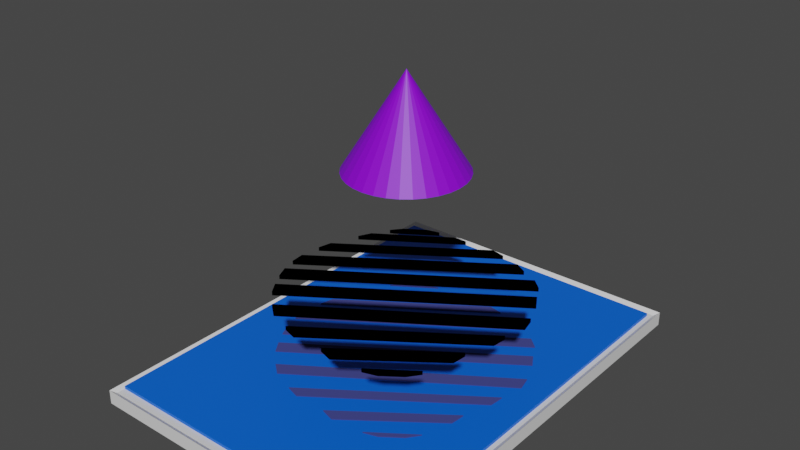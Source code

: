 # Source: untitled_3.blend  (saved by Blender 2.93.21; exported with 4.5.12 LTS)
import bpy
from mathutils import Matrix  # noqa: F401  (used for matrix-valued properties, if any)

bpy.ops.wm.read_factory_settings(use_empty=True)
scene = bpy.context.scene
scene.name = 'Scene'

# ---- collections
col_collection = bpy.data.collections.new('Collection'); scene.collection.children.link(col_collection)
col_collection_2 = bpy.data.collections.new('Collection 2'); scene.collection.children.link(col_collection_2)
col_collection_3 = bpy.data.collections.new('Collection 3'); scene.collection.children.link(col_collection_3)
col_collection_4 = bpy.data.collections.new('Collection 4'); scene.collection.children.link(col_collection_4)

# ---- materials (node trees are filled in below, after node groups)
mat_material = bpy.data.materials.new('Material')
mat_material.alpha_threshold = 0.0
mat_material.use_transparent_shadow = False
mat_material.line_color = (0.0, 0.0, 0.0, 1.0)
mat_material_003 = bpy.data.materials.new('Material.003')
mat_material_003.use_transparent_shadow = False
mat_material_002 = bpy.data.materials.new('Material.002')
mat_material_002.use_transparent_shadow = False
mat_material_001 = bpy.data.materials.new('Material.001')
mat_material_001.use_transparent_shadow = False
mat_material_004 = bpy.data.materials.new('Material.004')
mat_material_004.use_transparent_shadow = False
mat_material_005 = bpy.data.materials.new('Material.005')
mat_material_005.use_transparent_shadow = False

# ---- material node trees
mat_material.use_nodes = True; mat_material.node_tree.nodes.clear()
_N = mat_material.node_tree.nodes; _L = mat_material.node_tree.links
n0 = _N.new('ShaderNodeOutputMaterial'); n0.name = 'Material Output'; n0.location = (300, 300)
n1 = _N.new('ShaderNodeBsdfPrincipled'); n1.name = 'Principled BSDF'; n1.location = (10, 300)
n1.distribution = 'GGX'
n1.subsurface_method = 'BURLEY'
n1.inputs[2].default_value = 0.4
n1.inputs[3].default_value = 1.45
n1.inputs[27].default_value = (0.0, 0.0, 0.0, 1.0)
n1.inputs[28].default_value = 1.0
_L.new(n1.outputs[0], n0.inputs[0])
n0.is_active_output = True
mat_material_003.use_nodes = True; mat_material_003.node_tree.nodes.clear()
_N = mat_material_003.node_tree.nodes; _L = mat_material_003.node_tree.links
n0 = _N.new('ShaderNodeBsdfPrincipled'); n0.name = 'Principled BSDF'; n0.location = (10, 300)
n0.distribution = 'GGX'
n0.subsurface_method = 'BURLEY'
n0.inputs[0].default_value = (0.0, 0.125, 0.8, 1.0)
n0.inputs[3].default_value = 1.45
n0.inputs[27].default_value = (0.0, 0.0, 0.0, 1.0)
n0.inputs[28].default_value = 1.0
n1 = _N.new('ShaderNodeOutputMaterial'); n1.name = 'Material Output'; n1.location = (300, 300)
_L.new(n0.outputs[0], n1.inputs[0])
n1.is_active_output = True
mat_material_002.use_nodes = True; mat_material_002.node_tree.nodes.clear()
_N = mat_material_002.node_tree.nodes; _L = mat_material_002.node_tree.links
n0 = _N.new('ShaderNodeOutputMaterial'); n0.name = 'Material Output'; n0.location = (300, 300)
n1 = _N.new('ShaderNodeBsdfDiffuse'); n1.name = 'Diffuse BSDF'; n1.location = (10, 300)
n1.inputs[0].default_value = (0.0, 0.0, 0.0, 1.0)
n1.inputs[1].default_value = 0.5
_L.new(n1.outputs[0], n0.inputs[0])
n0.is_active_output = True
mat_material_001.use_nodes = True; mat_material_001.node_tree.nodes.clear()
_N = mat_material_001.node_tree.nodes; _L = mat_material_001.node_tree.links
n0 = _N.new('ShaderNodeOutputMaterial'); n0.name = 'Material Output'; n0.location = (300, 300)
n1 = _N.new('ShaderNodeBsdfDiffuse'); n1.name = 'Diffuse BSDF'; n1.location = (10, 300)
n1.inputs[0].default_value = (0.04383, 0.0499, 0.1931, 1.0)
n1.inputs[1].default_value = 0.5
_L.new(n1.outputs[0], n0.inputs[0])
n0.is_active_output = True
mat_material_004.use_nodes = True; mat_material_004.node_tree.nodes.clear()
_N = mat_material_004.node_tree.nodes; _L = mat_material_004.node_tree.links
n0 = _N.new('ShaderNodeBsdfPrincipled'); n0.name = 'Principled BSDF'; n0.location = (10, 300)
n0.distribution = 'GGX'
n0.subsurface_method = 'BURLEY'
n0.inputs[0].default_value = (0.2596, 0.0, 0.8, 1.0)
n0.inputs[3].default_value = 1.45
n0.inputs[27].default_value = (0.0, 0.0, 0.0, 1.0)
n0.inputs[28].default_value = 1.0
n1 = _N.new('ShaderNodeOutputMaterial'); n1.name = 'Material Output'; n1.location = (300, 300)
_L.new(n0.outputs[0], n1.inputs[0])
n1.is_active_output = True
mat_material_005.use_nodes = True; mat_material_005.node_tree.nodes.clear()
_N = mat_material_005.node_tree.nodes; _L = mat_material_005.node_tree.links
n0 = _N.new('ShaderNodeBsdfPrincipled'); n0.name = 'Principled BSDF'; n0.location = (10, 300)
n0.distribution = 'GGX'
n0.subsurface_method = 'BURLEY'
n0.inputs[0].default_value = (0.6647, 0.2784, 0.8, 1.0)
n0.inputs[3].default_value = 1.45
n0.inputs[27].default_value = (0.0, 0.0, 0.0, 1.0)
n0.inputs[28].default_value = 1.0
n1 = _N.new('ShaderNodeOutputMaterial'); n1.name = 'Material Output'; n1.location = (300, 300)
_L.new(n0.outputs[0], n1.inputs[0])
n1.is_active_output = True

# ---- world
world_world = bpy.data.worlds.new('World'); scene.world = world_world
world_world.use_nodes = True; world_world.node_tree.nodes.clear()
_N = world_world.node_tree.nodes; _L = world_world.node_tree.links
n0 = _N.new('ShaderNodeOutputWorld'); n0.name = 'World Output'; n0.location = (300, 300)
n1 = _N.new('ShaderNodeBackground'); n1.name = 'Background'; n1.location = (10, 300)
n1.inputs[0].default_value = (0.05088, 0.05088, 0.05088, 1.0)
_L.new(n1.outputs[0], n0.inputs[0])
n0.is_active_output = True
world_world.color = (0.05088, 0.05088, 0.05088)
world_world.use_sun_shadow = False
world_world.sun_shadow_jitter_overblur = 0.0

# ---- meshes
me_cube_001 = bpy.data.meshes.new('Cube.001')
me_cube_001.from_pydata([(-0.9064, -1.251, 0.02573), (-0.8802, -1.225, 0.08941), (-0.9064, 1.251, 0.02573), (-0.8802, 1.225, 0.08941), (0.9064, -1.251, 0.02573), (0.8802, -1.225, 0.08941), (0.9064, 1.251, 0.02573), (0.8802, 1.225, 0.08941), (-0.9064, -1.251, 0.1069), (-0.9064, 1.251, 0.1069), (0.9064, 1.251, 0.1069), (0.9064, -1.251, 0.1069)], [], [(0, 8, 9, 2), (2, 9, 10, 6), (6, 10, 11, 4), (4, 11, 8, 0), (2, 6, 4, 0), (7, 3, 1, 5), (1, 3, 9, 8), (3, 7, 10, 9), (7, 5, 11, 10), (5, 1, 8, 11)])
_uv = me_cube_001.uv_layers.new(name='UVMap')
_uv.uv.foreach_set('vector', [0.375, 0.0, 0.625, 0.0, 0.625, 0.25, 0.375, 0.25, 0.375, 0.25, 0.625, 0.25, 0.625, 0.5, 0.375, 0.5, 0.375, 0.5, 0.625, 0.5, 0.625, 0.75, 0.375, 0.75, 0.375, 0.75, 0.625, 0.75, 0.625, 1.0, 0.375, 1.0, 0.125, 0.5, 0.375, 0.5, 0.375, 0.75, 0.125, 0.75, 0.6286, 0.5026, 0.8714, 0.5026, 0.8714, 0.7474, 0.6286, 0.7474, 0.8714, 0.7474, 0.8714, 0.5026, 0.875, 0.5, 0.875, 0.75, 0.8714, 0.5026, 0.6286, 0.5026, 0.625, 0.5, 0.875, 0.5, 0.6286, 0.5026, 0.6286, 0.7474, 0.625, 0.75, 0.625, 0.5, 0.6286, 0.7474, 0.8714, 0.7474, 0.875, 0.75, 0.625, 0.75])
me_cube_001.materials.append(mat_material)
me_cube_001.use_remesh_fix_poles = True
me_cube_001.use_remesh_preserve_attributes = False
me_cube_001.update()
me_cube = bpy.data.meshes.new('Cube')
me_cube.from_pydata([(-0.8085, -0.3423, -0.008616), (-0.8085, -0.3423, 0.008616), (-0.8085, 2.033, -0.008616), (-0.8085, 2.033, 0.008616), (0.9227, -0.3423, -0.008616), (0.9227, -0.3423, 0.008616), (0.9227, 2.033, -0.008616), (0.9227, 2.033, 0.008616)], [], [(0, 1, 3, 2), (2, 3, 7, 6), (6, 7, 5, 4), (4, 5, 1, 0), (2, 6, 4, 0), (7, 3, 1, 5)])
_uv = me_cube.uv_layers.new(name='UVMap')
_uv.uv.foreach_set('vector', [0.375, 0.0, 0.625, 0.0, 0.625, 0.25, 0.375, 0.25, 0.375, 0.25, 0.625, 0.25, 0.625, 0.5, 0.375, 0.5, 0.375, 0.5, 0.625, 0.5, 0.625, 0.75, 0.375, 0.75, 0.375, 0.75, 0.625, 0.75, 0.625, 1.0, 0.375, 1.0, 0.125, 0.5, 0.375, 0.5, 0.375, 0.75, 0.125, 0.75, 0.625, 0.5, 0.875, 0.5, 0.875, 0.75, 0.625, 0.75])
me_cube.materials.append(mat_material_003)
me_cube.use_remesh_fix_poles = True
me_cube.use_remesh_preserve_attributes = False
me_cube.update()
me_cube_002 = bpy.data.meshes.new('Cube.002')
me_cube_002.from_pydata([(-0.6216, -0.4859, -0.01149), (-0.6216, -0.4859, 0.01149), (-0.6554, -0.4104, -0.01149), (-0.6554, -0.4104, 0.01149), (0.5347, 0.3021, -0.01149), (0.5347, 0.3021, 0.01149), (0.473, 0.3572, -0.01149), (0.473, 0.3572, 0.01149)], [], [(0, 1, 3, 2), (2, 3, 7, 6), (6, 7, 5, 4), (4, 5, 1, 0), (2, 6, 4, 0), (7, 3, 1, 5)])
_uv = me_cube_002.uv_layers.new(name='UVMap')
_uv.uv.foreach_set('vector', [0.375, 0.0, 0.625, 0.0, 0.625, 0.25, 0.375, 0.25, 0.375, 0.25, 0.625, 0.25, 0.625, 0.5, 0.375, 0.5, 0.375, 0.5, 0.625, 0.5, 0.625, 0.75, 0.375, 0.75, 0.375, 0.75, 0.625, 0.75, 0.625, 1.0, 0.375, 1.0, 0.125, 0.5, 0.375, 0.5, 0.375, 0.75, 0.125, 0.75, 0.625, 0.5, 0.875, 0.5, 0.875, 0.75, 0.625, 0.75])
me_cube_002.materials.append(mat_material_002)
me_cube_002.use_remesh_fix_poles = True
me_cube_002.use_remesh_preserve_attributes = False
me_cube_002.update()
me_cube_003 = bpy.data.meshes.new('Cube.003')
me_cube_003.from_pydata([(-0.6244, -0.487, -0.01149), (-0.6244, -0.487, 0.01149), (-0.6705, -0.4183, -0.01149), (-0.6705, -0.4183, 0.01149), (0.5253, 0.2942, -0.01149), (0.5253, 0.2942, 0.01149), (0.4824, 0.365, -0.01149), (0.4824, 0.365, 0.01149)], [], [(0, 1, 3, 2), (2, 3, 7, 6), (6, 7, 5, 4), (4, 5, 1, 0), (2, 6, 4, 0), (7, 3, 1, 5)])
_uv = me_cube_003.uv_layers.new(name='UVMap')
_uv.uv.foreach_set('vector', [0.375, 0.0, 0.625, 0.0, 0.625, 0.25, 0.375, 0.25, 0.375, 0.25, 0.625, 0.25, 0.625, 0.5, 0.375, 0.5, 0.375, 0.5, 0.625, 0.5, 0.625, 0.75, 0.375, 0.75, 0.375, 0.75, 0.625, 0.75, 0.625, 1.0, 0.375, 1.0, 0.125, 0.5, 0.375, 0.5, 0.375, 0.75, 0.125, 0.75, 0.625, 0.5, 0.875, 0.5, 0.875, 0.75, 0.625, 0.75])
me_cube_003.materials.append(mat_material_002)
me_cube_003.use_remesh_fix_poles = True
me_cube_003.use_remesh_preserve_attributes = False
me_cube_003.update()
me_cube_004 = bpy.data.meshes.new('Cube.004')
me_cube_004.from_pydata([(-0.6031, -0.4729, -0.01149), (-0.6031, -0.4729, 0.01149), (-0.6671, -0.4205, -0.01149), (-0.6671, -0.4205, 0.01149), (0.4617, 0.2411, -0.01149), (0.4617, 0.2411, 0.01149), (0.443, 0.3217, -0.01149), (0.443, 0.3217, 0.01149)], [], [(0, 1, 3, 2), (2, 3, 7, 6), (6, 7, 5, 4), (4, 5, 1, 0), (2, 6, 4, 0), (7, 3, 1, 5)])
_uv = me_cube_004.uv_layers.new(name='UVMap')
_uv.uv.foreach_set('vector', [0.375, 0.0, 0.625, 0.0, 0.625, 0.25, 0.375, 0.25, 0.375, 0.25, 0.625, 0.25, 0.625, 0.5, 0.375, 0.5, 0.375, 0.5, 0.625, 0.5, 0.625, 0.75, 0.375, 0.75, 0.375, 0.75, 0.625, 0.75, 0.625, 1.0, 0.375, 1.0, 0.125, 0.5, 0.375, 0.5, 0.375, 0.75, 0.125, 0.75, 0.625, 0.5, 0.875, 0.5, 0.875, 0.75, 0.625, 0.75])
me_cube_004.materials.append(mat_material_002)
me_cube_004.use_remesh_fix_poles = True
me_cube_004.use_remesh_preserve_attributes = False
me_cube_004.update()
me_cube_005 = bpy.data.meshes.new('Cube.005')
me_cube_005.from_pydata([(-0.468, -0.383, -0.01149), (-0.468, -0.383, 0.01149), (-0.5471, -0.3587, -0.01149), (-0.5471, -0.3587, 0.01149), (0.3413, 0.1909, -0.01149), (0.3413, 0.1909, 0.01149), (0.3494, 0.2732, -0.01149), (0.3494, 0.2732, 0.01149)], [], [(0, 1, 3, 2), (2, 3, 7, 6), (6, 7, 5, 4), (4, 5, 1, 0), (2, 6, 4, 0), (7, 3, 1, 5)])
_uv = me_cube_005.uv_layers.new(name='UVMap')
_uv.uv.foreach_set('vector', [0.375, 0.0, 0.625, 0.0, 0.625, 0.25, 0.375, 0.25, 0.375, 0.25, 0.625, 0.25, 0.625, 0.5, 0.375, 0.5, 0.375, 0.5, 0.625, 0.5, 0.625, 0.75, 0.375, 0.75, 0.375, 0.75, 0.625, 0.75, 0.625, 1.0, 0.375, 1.0, 0.125, 0.5, 0.375, 0.5, 0.375, 0.75, 0.125, 0.75, 0.625, 0.5, 0.875, 0.5, 0.875, 0.75, 0.625, 0.75])
me_cube_005.materials.append(mat_material_002)
me_cube_005.use_remesh_fix_poles = True
me_cube_005.use_remesh_preserve_attributes = False
me_cube_005.update()
me_cube_006 = bpy.data.meshes.new('Cube.006')
me_cube_006.from_pydata([(-0.3053, -0.2653, -0.01149), (-0.3053, -0.2653, 0.01149), (-0.3844, -0.241, -0.01149), (-0.3844, -0.241, 0.01149), (0.1722, 0.09189, -0.01149), (0.1722, 0.09189, 0.01149), (0.1803, 0.1742, -0.01149), (0.1803, 0.1742, 0.01149)], [], [(0, 1, 3, 2), (2, 3, 7, 6), (6, 7, 5, 4), (4, 5, 1, 0), (2, 6, 4, 0), (7, 3, 1, 5)])
_uv = me_cube_006.uv_layers.new(name='UVMap')
_uv.uv.foreach_set('vector', [0.375, 0.0, 0.625, 0.0, 0.625, 0.25, 0.375, 0.25, 0.375, 0.25, 0.625, 0.25, 0.625, 0.5, 0.375, 0.5, 0.375, 0.5, 0.625, 0.5, 0.625, 0.75, 0.375, 0.75, 0.375, 0.75, 0.625, 0.75, 0.625, 1.0, 0.375, 1.0, 0.125, 0.5, 0.375, 0.5, 0.375, 0.75, 0.125, 0.75, 0.625, 0.5, 0.875, 0.5, 0.875, 0.75, 0.625, 0.75])
me_cube_006.materials.append(mat_material_002)
me_cube_006.use_remesh_fix_poles = True
me_cube_006.use_remesh_preserve_attributes = False
me_cube_006.update()
me_cube_007 = bpy.data.meshes.new('Cube.007')
me_cube_007.from_pydata([(-0.574, -0.4346, -0.01149), (-0.574, -0.4346, 0.01149), (-0.5823, -0.3523, -0.01149), (-0.5823, -0.3523, 0.01149), (0.4799, 0.2908, -0.01149), (0.4799, 0.2908, 0.01149), (0.4081, 0.332, -0.01149), (0.4081, 0.332, 0.01149)], [], [(0, 1, 3, 2), (2, 3, 7, 6), (6, 7, 5, 4), (4, 5, 1, 0), (2, 6, 4, 0), (7, 3, 1, 5)])
_uv = me_cube_007.uv_layers.new(name='UVMap')
_uv.uv.foreach_set('vector', [0.375, 0.0, 0.625, 0.0, 0.625, 0.25, 0.375, 0.25, 0.375, 0.25, 0.625, 0.25, 0.625, 0.5, 0.375, 0.5, 0.375, 0.5, 0.625, 0.5, 0.625, 0.75, 0.375, 0.75, 0.375, 0.75, 0.625, 0.75, 0.625, 1.0, 0.375, 1.0, 0.125, 0.5, 0.375, 0.5, 0.375, 0.75, 0.125, 0.75, 0.625, 0.5, 0.875, 0.5, 0.875, 0.75, 0.625, 0.75])
me_cube_007.materials.append(mat_material_002)
me_cube_007.use_remesh_fix_poles = True
me_cube_007.use_remesh_preserve_attributes = False
me_cube_007.update()
me_cube_008 = bpy.data.meshes.new('Cube.008')
me_cube_008.from_pydata([(-0.4665, -0.356, -0.01149), (-0.4665, -0.356, 0.01149), (-0.4485, -0.2752, -0.01149), (-0.4485, -0.2752, 0.01149), (0.3958, 0.233, -0.01149), (0.3958, 0.233, 0.01149), (0.3146, 0.2491, -0.01149), (0.3146, 0.2491, 0.01149)], [], [(0, 1, 3, 2), (2, 3, 7, 6), (6, 7, 5, 4), (4, 5, 1, 0), (2, 6, 4, 0), (7, 3, 1, 5)])
_uv = me_cube_008.uv_layers.new(name='UVMap')
_uv.uv.foreach_set('vector', [0.375, 0.0, 0.625, 0.0, 0.625, 0.25, 0.375, 0.25, 0.375, 0.25, 0.625, 0.25, 0.625, 0.5, 0.375, 0.5, 0.375, 0.5, 0.625, 0.5, 0.625, 0.75, 0.375, 0.75, 0.375, 0.75, 0.625, 0.75, 0.625, 1.0, 0.375, 1.0, 0.125, 0.5, 0.375, 0.5, 0.375, 0.75, 0.125, 0.75, 0.625, 0.5, 0.875, 0.5, 0.875, 0.75, 0.625, 0.75])
me_cube_008.materials.append(mat_material_002)
me_cube_008.use_remesh_fix_poles = True
me_cube_008.use_remesh_preserve_attributes = False
me_cube_008.update()
me_cube_009 = bpy.data.meshes.new('Cube.009')
me_cube_009.from_pydata([(-0.1065, -0.1104, -0.01149), (-0.1065, -0.1104, 0.01149), (-0.0701, -0.0361, -0.01149), (-0.0701, -0.0361, 0.01149), (0.4135, 0.2337, -0.01149), (0.4135, 0.2337, 0.01149), (0.3309, 0.2285, -0.01149), (0.3309, 0.2285, 0.01149)], [], [(0, 1, 3, 2), (2, 3, 7, 6), (6, 7, 5, 4), (4, 5, 1, 0), (2, 6, 4, 0), (7, 3, 1, 5)])
_uv = me_cube_009.uv_layers.new(name='UVMap')
_uv.uv.foreach_set('vector', [0.375, 0.0, 0.625, 0.0, 0.625, 0.25, 0.375, 0.25, 0.375, 0.25, 0.625, 0.25, 0.625, 0.5, 0.375, 0.5, 0.375, 0.5, 0.625, 0.5, 0.625, 0.75, 0.375, 0.75, 0.375, 0.75, 0.625, 0.75, 0.625, 1.0, 0.375, 1.0, 0.125, 0.5, 0.375, 0.5, 0.375, 0.75, 0.125, 0.75, 0.625, 0.5, 0.875, 0.5, 0.875, 0.75, 0.625, 0.75])
me_cube_009.materials.append(mat_material_002)
me_cube_009.use_remesh_fix_poles = True
me_cube_009.use_remesh_preserve_attributes = False
me_cube_009.update()
me_cube_010 = bpy.data.meshes.new('Cube.010')
me_cube_010.from_pydata([(-0.1145, -0.1053, -0.01149), (-0.1145, -0.1053, 0.01149), (-0.06211, -0.04122, -0.01149), (-0.06211, -0.04122, 0.01149), (0.1276, 0.05417, -0.01149), (0.1276, 0.05417, 0.01149), (0.04775, 0.0324, -0.01149), (0.04775, 0.0324, 0.01149)], [], [(0, 1, 3, 2), (2, 3, 7, 6), (6, 7, 5, 4), (4, 5, 1, 0), (2, 6, 4, 0), (7, 3, 1, 5)])
_uv = me_cube_010.uv_layers.new(name='UVMap')
_uv.uv.foreach_set('vector', [0.375, 0.0, 0.625, 0.0, 0.625, 0.25, 0.375, 0.25, 0.375, 0.25, 0.625, 0.25, 0.625, 0.5, 0.375, 0.5, 0.375, 0.5, 0.625, 0.5, 0.625, 0.75, 0.375, 0.75, 0.375, 0.75, 0.625, 0.75, 0.625, 1.0, 0.375, 1.0, 0.125, 0.5, 0.375, 0.5, 0.375, 0.75, 0.125, 0.75, 0.625, 0.5, 0.875, 0.5, 0.875, 0.75, 0.625, 0.75])
me_cube_010.materials.append(mat_material_002)
me_cube_010.use_remesh_fix_poles = True
me_cube_010.use_remesh_preserve_attributes = False
me_cube_010.update()
me_cube_011 = bpy.data.meshes.new('Cube.011')
me_cube_011.from_pydata([(-0.1145, -0.1053, -0.01149), (-0.1145, -0.1053, 0.01149), (-0.06211, -0.04122, -0.01149), (-0.06211, -0.04122, 0.01149), (0.1276, 0.05417, -0.01149), (0.1276, 0.05417, 0.01149), (0.04775, 0.0324, -0.01149), (0.04775, 0.0324, 0.01149)], [], [(0, 1, 3, 2), (2, 3, 7, 6), (6, 7, 5, 4), (4, 5, 1, 0), (2, 6, 4, 0), (7, 3, 1, 5)])
_uv = me_cube_011.uv_layers.new(name='UVMap')
_uv.uv.foreach_set('vector', [0.375, 0.0, 0.625, 0.0, 0.625, 0.25, 0.375, 0.25, 0.375, 0.25, 0.625, 0.25, 0.625, 0.5, 0.375, 0.5, 0.375, 0.5, 0.625, 0.5, 0.625, 0.75, 0.375, 0.75, 0.375, 0.75, 0.625, 0.75, 0.625, 1.0, 0.375, 1.0, 0.125, 0.5, 0.375, 0.5, 0.375, 0.75, 0.125, 0.75, 0.625, 0.5, 0.875, 0.5, 0.875, 0.75, 0.625, 0.75])
me_cube_011.materials.append(mat_material_002)
me_cube_011.use_remesh_fix_poles = True
me_cube_011.use_remesh_preserve_attributes = False
me_cube_011.update()
me_cube_021 = bpy.data.meshes.new('Cube.021')
me_cube_021.from_pydata([(-0.6244, -0.487, -0.01149), (-0.6244, -0.487, 0.01149), (-0.6705, -0.4183, -0.01149), (-0.6705, -0.4183, 0.01149), (0.5253, 0.2942, -0.01149), (0.5253, 0.2942, 0.01149), (0.4824, 0.365, -0.01149), (0.4824, 0.365, 0.01149)], [], [(0, 1, 3, 2), (2, 3, 7, 6), (6, 7, 5, 4), (4, 5, 1, 0), (2, 6, 4, 0), (7, 3, 1, 5)])
_uv = me_cube_021.uv_layers.new(name='UVMap')
_uv.uv.foreach_set('vector', [0.375, 0.0, 0.625, 0.0, 0.625, 0.25, 0.375, 0.25, 0.375, 0.25, 0.625, 0.25, 0.625, 0.5, 0.375, 0.5, 0.375, 0.5, 0.625, 0.5, 0.625, 0.75, 0.375, 0.75, 0.375, 0.75, 0.625, 0.75, 0.625, 1.0, 0.375, 1.0, 0.125, 0.5, 0.375, 0.5, 0.375, 0.75, 0.125, 0.75, 0.625, 0.5, 0.875, 0.5, 0.875, 0.75, 0.625, 0.75])
me_cube_021.materials.append(mat_material_001)
me_cube_021.use_remesh_fix_poles = True
me_cube_021.use_remesh_preserve_attributes = False
me_cube_021.update()
me_cube_020 = bpy.data.meshes.new('Cube.020')
me_cube_020.from_pydata([(-0.6031, -0.4729, -0.01149), (-0.6031, -0.4729, 0.01149), (-0.6671, -0.4205, -0.01149), (-0.6671, -0.4205, 0.01149), (0.4617, 0.2411, -0.01149), (0.4617, 0.2411, 0.01149), (0.443, 0.3217, -0.01149), (0.443, 0.3217, 0.01149)], [], [(0, 1, 3, 2), (2, 3, 7, 6), (6, 7, 5, 4), (4, 5, 1, 0), (2, 6, 4, 0), (7, 3, 1, 5)])
_uv = me_cube_020.uv_layers.new(name='UVMap')
_uv.uv.foreach_set('vector', [0.375, 0.0, 0.625, 0.0, 0.625, 0.25, 0.375, 0.25, 0.375, 0.25, 0.625, 0.25, 0.625, 0.5, 0.375, 0.5, 0.375, 0.5, 0.625, 0.5, 0.625, 0.75, 0.375, 0.75, 0.375, 0.75, 0.625, 0.75, 0.625, 1.0, 0.375, 1.0, 0.125, 0.5, 0.375, 0.5, 0.375, 0.75, 0.125, 0.75, 0.625, 0.5, 0.875, 0.5, 0.875, 0.75, 0.625, 0.75])
me_cube_020.materials.append(mat_material_001)
me_cube_020.use_remesh_fix_poles = True
me_cube_020.use_remesh_preserve_attributes = False
me_cube_020.update()
me_cube_019 = bpy.data.meshes.new('Cube.019')
me_cube_019.from_pydata([(-0.468, -0.383, -0.01149), (-0.468, -0.383, 0.01149), (-0.5471, -0.3587, -0.01149), (-0.5471, -0.3587, 0.01149), (0.3413, 0.1909, -0.01149), (0.3413, 0.1909, 0.01149), (0.3494, 0.2732, -0.01149), (0.3494, 0.2732, 0.01149)], [], [(0, 1, 3, 2), (2, 3, 7, 6), (6, 7, 5, 4), (4, 5, 1, 0), (2, 6, 4, 0), (7, 3, 1, 5)])
_uv = me_cube_019.uv_layers.new(name='UVMap')
_uv.uv.foreach_set('vector', [0.375, 0.0, 0.625, 0.0, 0.625, 0.25, 0.375, 0.25, 0.375, 0.25, 0.625, 0.25, 0.625, 0.5, 0.375, 0.5, 0.375, 0.5, 0.625, 0.5, 0.625, 0.75, 0.375, 0.75, 0.375, 0.75, 0.625, 0.75, 0.625, 1.0, 0.375, 1.0, 0.125, 0.5, 0.375, 0.5, 0.375, 0.75, 0.125, 0.75, 0.625, 0.5, 0.875, 0.5, 0.875, 0.75, 0.625, 0.75])
me_cube_019.materials.append(mat_material_001)
me_cube_019.use_remesh_fix_poles = True
me_cube_019.use_remesh_preserve_attributes = False
me_cube_019.update()
me_cube_018 = bpy.data.meshes.new('Cube.018')
me_cube_018.from_pydata([(-0.3053, -0.2653, -0.01149), (-0.3053, -0.2653, 0.01149), (-0.3844, -0.241, -0.01149), (-0.3844, -0.241, 0.01149), (0.1722, 0.09189, -0.01149), (0.1722, 0.09189, 0.01149), (0.1803, 0.1742, -0.01149), (0.1803, 0.1742, 0.01149)], [], [(0, 1, 3, 2), (2, 3, 7, 6), (6, 7, 5, 4), (4, 5, 1, 0), (2, 6, 4, 0), (7, 3, 1, 5)])
_uv = me_cube_018.uv_layers.new(name='UVMap')
_uv.uv.foreach_set('vector', [0.375, 0.0, 0.625, 0.0, 0.625, 0.25, 0.375, 0.25, 0.375, 0.25, 0.625, 0.25, 0.625, 0.5, 0.375, 0.5, 0.375, 0.5, 0.625, 0.5, 0.625, 0.75, 0.375, 0.75, 0.375, 0.75, 0.625, 0.75, 0.625, 1.0, 0.375, 1.0, 0.125, 0.5, 0.375, 0.5, 0.375, 0.75, 0.125, 0.75, 0.625, 0.5, 0.875, 0.5, 0.875, 0.75, 0.625, 0.75])
me_cube_018.materials.append(mat_material_001)
me_cube_018.use_remesh_fix_poles = True
me_cube_018.use_remesh_preserve_attributes = False
me_cube_018.update()
me_cube_017 = bpy.data.meshes.new('Cube.017')
me_cube_017.from_pydata([(-0.574, -0.4346, -0.01149), (-0.574, -0.4346, 0.01149), (-0.5823, -0.3523, -0.01149), (-0.5823, -0.3523, 0.01149), (0.4799, 0.2908, -0.01149), (0.4799, 0.2908, 0.01149), (0.4081, 0.332, -0.01149), (0.4081, 0.332, 0.01149)], [], [(0, 1, 3, 2), (2, 3, 7, 6), (6, 7, 5, 4), (4, 5, 1, 0), (2, 6, 4, 0), (7, 3, 1, 5)])
_uv = me_cube_017.uv_layers.new(name='UVMap')
_uv.uv.foreach_set('vector', [0.375, 0.0, 0.625, 0.0, 0.625, 0.25, 0.375, 0.25, 0.375, 0.25, 0.625, 0.25, 0.625, 0.5, 0.375, 0.5, 0.375, 0.5, 0.625, 0.5, 0.625, 0.75, 0.375, 0.75, 0.375, 0.75, 0.625, 0.75, 0.625, 1.0, 0.375, 1.0, 0.125, 0.5, 0.375, 0.5, 0.375, 0.75, 0.125, 0.75, 0.625, 0.5, 0.875, 0.5, 0.875, 0.75, 0.625, 0.75])
me_cube_017.materials.append(mat_material_001)
me_cube_017.use_remesh_fix_poles = True
me_cube_017.use_remesh_preserve_attributes = False
me_cube_017.update()
me_cube_016 = bpy.data.meshes.new('Cube.016')
me_cube_016.from_pydata([(-0.4665, -0.356, -0.01149), (-0.4665, -0.356, 0.01149), (-0.4485, -0.2752, -0.01149), (-0.4485, -0.2752, 0.01149), (0.3958, 0.233, -0.01149), (0.3958, 0.233, 0.01149), (0.3146, 0.2491, -0.01149), (0.3146, 0.2491, 0.01149)], [], [(0, 1, 3, 2), (2, 3, 7, 6), (6, 7, 5, 4), (4, 5, 1, 0), (2, 6, 4, 0), (7, 3, 1, 5)])
_uv = me_cube_016.uv_layers.new(name='UVMap')
_uv.uv.foreach_set('vector', [0.375, 0.0, 0.625, 0.0, 0.625, 0.25, 0.375, 0.25, 0.375, 0.25, 0.625, 0.25, 0.625, 0.5, 0.375, 0.5, 0.375, 0.5, 0.625, 0.5, 0.625, 0.75, 0.375, 0.75, 0.375, 0.75, 0.625, 0.75, 0.625, 1.0, 0.375, 1.0, 0.125, 0.5, 0.375, 0.5, 0.375, 0.75, 0.125, 0.75, 0.625, 0.5, 0.875, 0.5, 0.875, 0.75, 0.625, 0.75])
me_cube_016.materials.append(mat_material_001)
me_cube_016.use_remesh_fix_poles = True
me_cube_016.use_remesh_preserve_attributes = False
me_cube_016.update()
me_cube_015 = bpy.data.meshes.new('Cube.015')
me_cube_015.from_pydata([(-0.1065, -0.1104, -0.01149), (-0.1065, -0.1104, 0.01149), (-0.0701, -0.0361, -0.01149), (-0.0701, -0.0361, 0.01149), (0.4135, 0.2337, -0.01149), (0.4135, 0.2337, 0.01149), (0.3309, 0.2285, -0.01149), (0.3309, 0.2285, 0.01149)], [], [(0, 1, 3, 2), (2, 3, 7, 6), (6, 7, 5, 4), (4, 5, 1, 0), (2, 6, 4, 0), (7, 3, 1, 5)])
_uv = me_cube_015.uv_layers.new(name='UVMap')
_uv.uv.foreach_set('vector', [0.375, 0.0, 0.625, 0.0, 0.625, 0.25, 0.375, 0.25, 0.375, 0.25, 0.625, 0.25, 0.625, 0.5, 0.375, 0.5, 0.375, 0.5, 0.625, 0.5, 0.625, 0.75, 0.375, 0.75, 0.375, 0.75, 0.625, 0.75, 0.625, 1.0, 0.375, 1.0, 0.125, 0.5, 0.375, 0.5, 0.375, 0.75, 0.125, 0.75, 0.625, 0.5, 0.875, 0.5, 0.875, 0.75, 0.625, 0.75])
me_cube_015.materials.append(mat_material_001)
me_cube_015.use_remesh_fix_poles = True
me_cube_015.use_remesh_preserve_attributes = False
me_cube_015.update()
me_cube_014 = bpy.data.meshes.new('Cube.014')
me_cube_014.from_pydata([(-0.1145, -0.1053, -0.01149), (-0.1145, -0.1053, 0.01149), (-0.06211, -0.04122, -0.01149), (-0.06211, -0.04122, 0.01149), (0.1276, 0.05417, -0.01149), (0.1276, 0.05417, 0.01149), (0.04775, 0.0324, -0.01149), (0.04775, 0.0324, 0.01149)], [], [(0, 1, 3, 2), (2, 3, 7, 6), (6, 7, 5, 4), (4, 5, 1, 0), (2, 6, 4, 0), (7, 3, 1, 5)])
_uv = me_cube_014.uv_layers.new(name='UVMap')
_uv.uv.foreach_set('vector', [0.375, 0.0, 0.625, 0.0, 0.625, 0.25, 0.375, 0.25, 0.375, 0.25, 0.625, 0.25, 0.625, 0.5, 0.375, 0.5, 0.375, 0.5, 0.625, 0.5, 0.625, 0.75, 0.375, 0.75, 0.375, 0.75, 0.625, 0.75, 0.625, 1.0, 0.375, 1.0, 0.125, 0.5, 0.375, 0.5, 0.375, 0.75, 0.125, 0.75, 0.625, 0.5, 0.875, 0.5, 0.875, 0.75, 0.625, 0.75])
me_cube_014.materials.append(mat_material_001)
me_cube_014.use_remesh_fix_poles = True
me_cube_014.use_remesh_preserve_attributes = False
me_cube_014.update()
me_cube_013 = bpy.data.meshes.new('Cube.013')
me_cube_013.from_pydata([(-0.1145, -0.1053, -0.01149), (-0.1145, -0.1053, 0.01149), (-0.06211, -0.04122, -0.01149), (-0.06211, -0.04122, 0.01149), (0.1276, 0.05417, -0.01149), (0.1276, 0.05417, 0.01149), (0.04775, 0.0324, -0.01149), (0.04775, 0.0324, 0.01149)], [], [(0, 1, 3, 2), (2, 3, 7, 6), (6, 7, 5, 4), (4, 5, 1, 0), (2, 6, 4, 0), (7, 3, 1, 5)])
_uv = me_cube_013.uv_layers.new(name='UVMap')
_uv.uv.foreach_set('vector', [0.375, 0.0, 0.625, 0.0, 0.625, 0.25, 0.375, 0.25, 0.375, 0.25, 0.625, 0.25, 0.625, 0.5, 0.375, 0.5, 0.375, 0.5, 0.625, 0.5, 0.625, 0.75, 0.375, 0.75, 0.375, 0.75, 0.625, 0.75, 0.625, 1.0, 0.375, 1.0, 0.125, 0.5, 0.375, 0.5, 0.375, 0.75, 0.125, 0.75, 0.625, 0.5, 0.875, 0.5, 0.875, 0.75, 0.625, 0.75])
me_cube_013.materials.append(mat_material_001)
me_cube_013.use_remesh_fix_poles = True
me_cube_013.use_remesh_preserve_attributes = False
me_cube_013.update()
me_cube_012 = bpy.data.meshes.new('Cube.012')
me_cube_012.from_pydata([(-0.6216, -0.4859, -0.01149), (-0.6216, -0.4859, 0.01149), (-0.6554, -0.4104, -0.01149), (-0.6554, -0.4104, 0.01149), (0.5347, 0.3021, -0.01149), (0.5347, 0.3021, 0.01149), (0.473, 0.3572, -0.01149), (0.473, 0.3572, 0.01149)], [], [(0, 1, 3, 2), (2, 3, 7, 6), (6, 7, 5, 4), (4, 5, 1, 0), (2, 6, 4, 0), (7, 3, 1, 5)])
_uv = me_cube_012.uv_layers.new(name='UVMap')
_uv.uv.foreach_set('vector', [0.375, 0.0, 0.625, 0.0, 0.625, 0.25, 0.375, 0.25, 0.375, 0.25, 0.625, 0.25, 0.625, 0.5, 0.375, 0.5, 0.375, 0.5, 0.625, 0.5, 0.625, 0.75, 0.375, 0.75, 0.375, 0.75, 0.625, 0.75, 0.625, 1.0, 0.375, 1.0, 0.125, 0.5, 0.375, 0.5, 0.375, 0.75, 0.125, 0.75, 0.625, 0.5, 0.875, 0.5, 0.875, 0.75, 0.625, 0.75])
me_cube_012.materials.append(mat_material_001)
me_cube_012.use_remesh_fix_poles = True
me_cube_012.use_remesh_preserve_attributes = False
me_cube_012.update()
me_cone = bpy.data.meshes.new('Cone')
me_cone.from_pydata([(0.0, 0.3363, -0.268), (0.06561, 0.3298, -0.268), (0.1287, 0.3107, -0.268), (0.1868, 0.2796, -0.268), (0.2378, 0.2378, -0.268), (0.2796, 0.1868, -0.268), (0.3107, 0.1287, -0.268), (0.3298, 0.06561, -0.268), (0.3363, -1.47e-08, -0.268), (0.3298, -0.06561, -0.268), (0.3107, -0.1287, -0.268), (0.2796, -0.1868, -0.268), (0.2378, -0.2378, -0.268), (0.1868, -0.2796, -0.268), (0.1287, -0.3107, -0.268), (0.06561, -0.3298, -0.268), (-2.94e-08, -0.3363, -0.268), (-0.06561, -0.3298, -0.268), (-0.1287, -0.3107, -0.268), (-0.1868, -0.2796, -0.268), (-0.2378, -0.2378, -0.268), (-0.2796, -0.1868, -0.268), (-0.3107, -0.1287, -0.268), (-0.3298, -0.06561, -0.268), (-0.3363, 4.01e-09, -0.268), (-0.3298, 0.06561, -0.268), (-0.3107, 0.1287, -0.268), (-0.2796, 0.1868, -0.268), (-0.2378, 0.2378, -0.268), (-0.1868, 0.2796, -0.268), (-0.1287, 0.3107, -0.268), (-0.06561, 0.3298, -0.268), (0.0, 0.0, 0.268)], [], [(0, 32, 1), (1, 32, 2), (2, 32, 3), (3, 32, 4), (4, 32, 5), (5, 32, 6), (6, 32, 7), (7, 32, 8), (8, 32, 9), (9, 32, 10), (10, 32, 11), (11, 32, 12), (12, 32, 13), (13, 32, 14), (14, 32, 15), (15, 32, 16), (16, 32, 17), (17, 32, 18), (18, 32, 19), (19, 32, 20), (20, 32, 21), (21, 32, 22), (22, 32, 23), (23, 32, 24), (24, 32, 25), (25, 32, 26), (26, 32, 27), (27, 32, 28), (28, 32, 29), (29, 32, 30), (0, 1, 2, 3, 4, 5, 6, 7, 8, 9, 10, 11, 12, 13, 14, 15, 16, 17, 18, 19, 20, 21, 22, 23, 24, 25, 26, 27, 28, 29, 30, 31), (30, 32, 31), (31, 32, 0)])
_uv = me_cone.uv_layers.new(name='UVMap')
_uv.uv.foreach_set('vector', [0.25, 0.49, 0.25, 0.25, 0.2968, 0.4854, 0.2968, 0.4854, 0.25, 0.25, 0.3418, 0.4717, 0.3418, 0.4717, 0.25, 0.25, 0.3833, 0.4496, 0.3833, 0.4496, 0.25, 0.25, 0.4197, 0.4197, 0.4197, 0.4197, 0.25, 0.25, 0.4496, 0.3833, 0.4496, 0.3833, 0.25, 0.25, 0.4717, 0.3418, 0.4717, 0.3418, 0.25, 0.25, 0.4854, 0.2968, 0.4854, 0.2968, 0.25, 0.25, 0.49, 0.25, 0.49, 0.25, 0.25, 0.25, 0.4854, 0.2032, 0.4854, 0.2032, 0.25, 0.25, 0.4717, 0.1582, 0.4717, 0.1582, 0.25, 0.25, 0.4496, 0.1167, 0.4496, 0.1167, 0.25, 0.25, 0.4197, 0.08029, 0.4197, 0.08029, 0.25, 0.25, 0.3833, 0.05045, 0.3833, 0.05045, 0.25, 0.25, 0.3418, 0.02827, 0.3418, 0.02827, 0.25, 0.25, 0.2968, 0.01461, 0.2968, 0.01461, 0.25, 0.25, 0.25, 0.01, 0.25, 0.01, 0.25, 0.25, 0.2032, 0.01461, 0.2032, 0.01461, 0.25, 0.25, 0.1582, 0.02827, 0.1582, 0.02827, 0.25, 0.25, 0.1167, 0.05045, 0.1167, 0.05045, 0.25, 0.25, 0.08029, 0.08029, 0.08029, 0.08029, 0.25, 0.25, 0.05045, 0.1167, 0.05045, 0.1167, 0.25, 0.25, 0.02827, 0.1582, 0.02827, 0.1582, 0.25, 0.25, 0.01461, 0.2032, 0.01461, 0.2032, 0.25, 0.25, 0.01, 0.25, 0.01, 0.25, 0.25, 0.25, 0.01461, 0.2968, 0.01461, 0.2968, 0.25, 0.25, 0.02827, 0.3418, 0.02827, 0.3418, 0.25, 0.25, 0.05045, 0.3833, 0.05045, 0.3833, 0.25, 0.25, 0.08029, 0.4197, 0.08029, 0.4197, 0.25, 0.25, 0.1167, 0.4496, 0.1167, 0.4496, 0.25, 0.25, 0.1582, 0.4717, 0.75, 0.49, 0.7968, 0.4854, 0.8418, 0.4717, 0.8833, 0.4496, 0.9197, 0.4197, 0.9496, 0.3833, 0.9717, 0.3418, 0.9854, 0.2968, 0.99, 0.25, 0.9854, 0.2032, 0.9717, 0.1582, 0.9496, 0.1167, 0.9197, 0.08029, 0.8833, 0.05045, 0.8418, 0.02827, 0.7968, 0.01461, 0.75, 0.01, 0.7032, 0.01461, 0.6582, 0.02827, 0.6167, 0.05045, 0.5803, 0.08029, 0.5504, 0.1167, 0.5283, 0.1582, 0.5146, 0.2032, 0.51, 0.25, 0.5146, 0.2968, 0.5283, 0.3418, 0.5504, 0.3833, 0.5803, 0.4197, 0.6167, 0.4496, 0.6582, 0.4717, 0.7032, 0.4854, 0.1582, 0.4717, 0.25, 0.25, 0.2032, 0.4854, 0.2032, 0.4854, 0.25, 0.25, 0.25, 0.49])
me_cone.materials.append(mat_material_004)
me_cone.use_remesh_fix_poles = True
me_cone.use_remesh_preserve_attributes = False
me_cone.update()
me_sphere = bpy.data.meshes.new('Sphere')
me_sphere.from_pydata([(0.0, 0.01647, 0.08279), (0.0, 0.0323, 0.07799), (0.0, 0.0469, 0.07019), (0.0, 0.05969, 0.05969), (0.0, 0.07019, 0.0469), (0.0, 0.07799, 0.0323), (0.0, 0.08279, 0.01647), (0.0, 0.07019, -0.0469), (0.0, 0.05969, -0.05969), (0.0, 0.0469, -0.07019), (0.003213, 0.01615, 0.08279), (0.006302, 0.03168, 0.07799), (0.009149, 0.046, 0.07019), (0.01164, 0.05854, 0.05969), (0.01369, 0.06884, 0.0469), (0.01521, 0.07649, 0.0323), (0.01615, 0.0812, 0.01647), (0.01647, 0.08279, -3.69e-09), (0.01615, 0.0812, -0.01647), (0.01521, 0.07649, -0.0323), (0.01369, 0.06884, -0.0469), (0.01164, 0.05854, -0.05969), (0.009149, 0.046, -0.07019), (0.006302, 0.03168, -0.07799), (0.003213, 0.01615, -0.08279), (0.006302, 0.01521, 0.08279), (0.01236, 0.02984, 0.07799), (0.01795, 0.04333, 0.07019), (0.02284, 0.05515, 0.05969), (0.02686, 0.06484, 0.0469), (0.02984, 0.07205, 0.0323), (0.03168, 0.07649, 0.01647), (0.0323, 0.07799, -3.69e-09), (0.03168, 0.07649, -0.01647), (0.02984, 0.07205, -0.0323), (0.02686, 0.06484, -0.0469), (0.02284, 0.05515, -0.05969), (0.01795, 0.04333, -0.07019), (0.01236, 0.02984, -0.07799), (0.006302, 0.01521, -0.08279), (0.009149, 0.01369, 0.08279), (0.01795, 0.02686, 0.07799), (0.02606, 0.03899, 0.07019), (0.03316, 0.04963, 0.05969), (0.03899, 0.05836, 0.0469), (0.04333, 0.06484, 0.0323), (0.046, 0.06884, 0.01647), (0.0469, 0.07019, -3.69e-09), (0.046, 0.06884, -0.01647), (0.04333, 0.06484, -0.0323), (0.03899, 0.05836, -0.0469), (0.03316, 0.04963, -0.05969), (0.02606, 0.03899, -0.07019), (0.01795, 0.02686, -0.07799), (0.009149, 0.01369, -0.08279), (0.01164, 0.01164, 0.08279), (0.02284, 0.02284, 0.07799), (0.03316, 0.03316, 0.07019), (0.04221, 0.04221, 0.05969), (0.04963, 0.04963, 0.0469), (0.05515, 0.05515, 0.0323), (0.05854, 0.05854, 0.01647), (0.05969, 0.05969, -3.69e-09), (0.05854, 0.05854, -0.01647), (0.05515, 0.05515, -0.0323), (0.04963, 0.04963, -0.0469), (0.04221, 0.04221, -0.05969), (0.03316, 0.03316, -0.07019), (0.02284, 0.02284, -0.07799), (0.01164, 0.01164, -0.08279), (0.01369, 0.009149, 0.08279), (0.02686, 0.01795, 0.07799), (0.03899, 0.02606, 0.07019), (0.04963, 0.03316, 0.05969), (0.05836, 0.03899, 0.0469), (0.06484, 0.04333, 0.0323), (0.06884, 0.046, 0.01647), (0.07019, 0.0469, -3.69e-09), (0.06884, 0.046, -0.01647), (0.06484, 0.04333, -0.0323), (0.05836, 0.03899, -0.0469), (0.04963, 0.03316, -0.05969), (0.03899, 0.02606, -0.07019), (0.02686, 0.01795, -0.07799), (0.01369, 0.009149, -0.08279), (0.01521, 0.006302, 0.08279), (0.02984, 0.01236, 0.07799), (0.04333, 0.01795, 0.07019), (0.05515, 0.02284, 0.05969), (0.06484, 0.02686, 0.0469), (0.07205, 0.02984, 0.0323), (0.07649, 0.03168, 0.01647), (0.07799, 0.0323, -3.69e-09), (0.07649, 0.03168, -0.01647), (0.07205, 0.02984, -0.0323), (0.06484, 0.02686, -0.0469), (0.05515, 0.02284, -0.05969), (0.04333, 0.01795, -0.07019), (0.02984, 0.01236, -0.07799), (0.01521, 0.006302, -0.08279), (0.01615, 0.003213, 0.08279), (0.03168, 0.006302, 0.07799), (0.046, 0.009149, 0.07019), (0.05854, 0.01164, 0.05969), (0.06884, 0.01369, 0.0469), (0.07649, 0.01521, 0.0323), (0.0812, 0.01615, 0.01647), (0.08279, 0.01647, -3.69e-09), (0.0812, 0.01615, -0.01647), (0.07649, 0.01521, -0.0323), (0.06884, 0.01369, -0.0469), (0.05854, 0.01164, -0.05969), (0.046, 0.009149, -0.07019), (0.03168, 0.006302, -0.07799), (0.01615, 0.003213, -0.08279), (0.01647, -5.802e-09, 0.08279), (0.0323, -1.02e-08, 0.07799), (0.0469, -9.576e-09, 0.07019), (0.05969, -3.915e-09, 0.05969), (0.07019, -7.689e-09, 0.0469), (0.07799, -1.4e-09, 0.0323), (0.08279, -7.689e-09, 0.01647), (0.08441, -1.398e-08, -3.69e-09), (0.08279, -7.689e-09, -0.01647), (0.07799, -1.272e-08, -0.0323), (0.07019, -8.947e-09, -0.0469), (0.05969, -3.915e-09, -0.05969), (0.0469, -9.576e-09, -0.07019), (0.0323, -8.318e-09, -0.07799), (0.01647, -6.431e-09, -0.08279), (0.01615, -0.003213, 0.08279), (0.03168, -0.006302, 0.07799), (0.046, -0.009149, 0.07019), (0.05854, -0.01164, 0.05969), (0.06884, -0.01369, 0.0469), (0.07649, -0.01521, 0.0323), (0.0812, -0.01615, 0.01647), (0.08279, -0.01647, -3.69e-09), (0.0812, -0.01615, -0.01647), (0.07649, -0.01521, -0.0323), (0.06884, -0.01369, -0.0469), (0.05854, -0.01164, -0.05969), (0.046, -0.009149, -0.07019), (0.03168, -0.006302, -0.07799), (0.01615, -0.003213, -0.08279), (0.01521, -0.006302, 0.08279), (0.02984, -0.01236, 0.07799), (0.04333, -0.01795, 0.07019), (0.05515, -0.02284, 0.05969), (0.06484, -0.02686, 0.0469), (0.07205, -0.02984, 0.0323), (0.07649, -0.03168, 0.01647), (0.07799, -0.0323, -3.69e-09), (0.07649, -0.03168, -0.01647), (0.07205, -0.02984, -0.0323), (0.06484, -0.02686, -0.0469), (0.05515, -0.02284, -0.05969), (0.04333, -0.01795, -0.07019), (0.02984, -0.01236, -0.07799), (0.01521, -0.006302, -0.08279), (0.01369, -0.009149, 0.08279), (0.02686, -0.01795, 0.07799), (0.03899, -0.02606, 0.07019), (0.04963, -0.03316, 0.05969), (0.05836, -0.03899, 0.0469), (0.06484, -0.04333, 0.0323), (0.06884, -0.046, 0.01647), (0.07019, -0.0469, -3.69e-09), (0.06884, -0.046, -0.01647), (0.06484, -0.04333, -0.0323), (0.05836, -0.03899, -0.0469), (0.04963, -0.03316, -0.05969), (0.03899, -0.02606, -0.07019), (0.02686, -0.01795, -0.07799), (0.01369, -0.009149, -0.08279), (0.01164, -0.01164, 0.08279), (0.02284, -0.02284, 0.07799), (0.03316, -0.03316, 0.07019), (0.04221, -0.04221, 0.05969), (0.04963, -0.04963, 0.0469), (0.05515, -0.05515, 0.0323), (0.05854, -0.05854, 0.01647), (0.05969, -0.05969, -3.69e-09), (0.05854, -0.05854, -0.01647), (0.05515, -0.05515, -0.0323), (0.04963, -0.04963, -0.0469), (0.04221, -0.04221, -0.05969), (0.03316, -0.03316, -0.07019), (0.02284, -0.02284, -0.07799), (0.01164, -0.01164, -0.08279), (0.009149, -0.01369, 0.08279), (0.01795, -0.02686, 0.07799), (0.02606, -0.03899, 0.07019), (0.03316, -0.04963, 0.05969), (0.03899, -0.05836, 0.0469), (0.04333, -0.06484, 0.0323), (0.046, -0.06884, 0.01647), (0.0469, -0.07019, -3.69e-09), (0.046, -0.06884, -0.01647), (0.04333, -0.06484, -0.0323), (0.03899, -0.05836, -0.0469), (0.03316, -0.04963, -0.05969), (0.02606, -0.03899, -0.07019), (0.01795, -0.02686, -0.07799), (0.009149, -0.01369, -0.08279), (0.006302, -0.01521, 0.08279), (0.01236, -0.02984, 0.07799), (0.01795, -0.04333, 0.07019), (0.02284, -0.05515, 0.05969), (0.02686, -0.06484, 0.0469), (0.02984, -0.07205, 0.0323), (0.03168, -0.07649, 0.01647), (0.0323, -0.07799, -3.69e-09), (0.03168, -0.07649, -0.01647), (0.02984, -0.07205, -0.0323), (0.02686, -0.06484, -0.0469), (0.02284, -0.05515, -0.05969), (0.01795, -0.04333, -0.07019), (0.01236, -0.02984, -0.07799), (0.006302, -0.01521, -0.08279), (0.003213, -0.01615, 0.08279), (0.006302, -0.03168, 0.07799), (0.009149, -0.046, 0.07019), (0.01164, -0.05854, 0.05969), (0.01369, -0.06884, 0.0469), (0.01521, -0.07649, 0.0323), (0.01615, -0.0812, 0.01647), (0.01647, -0.08279, -3.69e-09), (0.01615, -0.0812, -0.01647), (0.01521, -0.07649, -0.0323), (0.01369, -0.06884, -0.0469), (0.01164, -0.05854, -0.05969), (0.009149, -0.046, -0.07019), (0.006302, -0.03168, -0.07799), (0.003213, -0.01615, -0.08279), (1.818e-10, -0.01647, 0.08279), (-2.334e-09, -0.0323, 0.07799), (-5.479e-09, -0.0469, 0.07019), (3.955e-09, -0.05969, 0.05969), (-1.076e-09, -0.07019, 0.0469), (1.44e-09, -0.07799, 0.0323), (-6.107e-09, -0.08279, 0.01647), (-2.246e-08, -0.08441, -3.69e-09), (-6.107e-09, -0.08279, -0.01647), (-9.881e-09, -0.07799, -0.0323), (-3.592e-09, -0.07019, -0.0469), (3.955e-09, -0.05969, -0.05969), (-5.479e-09, -0.0469, -0.07019), (1.818e-10, -0.0323, -0.07799), (-1.326e-10, -0.01647, -0.08279), (-0.003213, -0.01615, 0.08279), (-0.006302, -0.03168, 0.07799), (-0.009149, -0.046, 0.07019), (-0.01164, -0.05854, 0.05969), (-0.01369, -0.06884, 0.0469), (-0.01521, -0.07649, 0.0323), (-0.01615, -0.0812, 0.01647), (-0.01647, -0.08279, -3.69e-09), (-0.01615, -0.0812, -0.01647), (-0.01521, -0.07649, -0.0323), (-0.01369, -0.06884, -0.0469), (-0.01164, -0.05854, -0.05969), (-0.009149, -0.046, -0.07019), (-0.006302, -0.03168, -0.07799), (-0.003213, -0.01615, -0.08279), (-0.006302, -0.01521, 0.08279), (-0.01236, -0.02984, 0.07799), (-0.01795, -0.04333, 0.07019), (-0.02284, -0.05515, 0.05969), (-0.02686, -0.06484, 0.0469), (-0.02984, -0.07205, 0.0323), (-0.03168, -0.07649, 0.01647), (-0.0323, -0.07799, -3.69e-09), (-0.03168, -0.07649, -0.01647), (-0.02984, -0.07205, -0.0323), (-0.02686, -0.06484, -0.0469), (-0.02284, -0.05515, -0.05969), (-0.01795, -0.04333, -0.07019), (-0.01236, -0.02984, -0.07799), (-0.006302, -0.01521, -0.08279), (-0.009149, -0.01369, 0.08279), (-0.01795, -0.02686, 0.07799), (-0.02606, -0.03899, 0.07019), (-0.03316, -0.04963, 0.05969), (-0.03899, -0.05836, 0.0469), (-0.04333, -0.06484, 0.0323), (-0.046, -0.06884, 0.01647), (-0.0469, -0.07019, -3.69e-09), (-0.046, -0.06884, -0.01647), (-0.04333, -0.06484, -0.0323), (-0.03899, -0.05836, -0.0469), (-0.03316, -0.04963, -0.05969), (-0.02606, -0.03899, -0.07019), (-0.01795, -0.02686, -0.07799), (-0.009149, -0.01369, -0.08279), (-0.01164, -0.01164, 0.08279), (-0.02284, -0.02284, 0.07799), (-0.03316, -0.03316, 0.07019), (-0.04221, -0.04221, 0.05969), (-0.04963, -0.04963, 0.0469), (-0.05515, -0.05515, 0.0323), (-0.05854, -0.05854, 0.01647), (-0.05969, -0.05969, -3.69e-09), (-0.05854, -0.05854, -0.01647), (-0.05515, -0.05515, -0.0323), (-0.04963, -0.04963, -0.0469), (-0.04221, -0.04221, -0.05969), (-0.03316, -0.03316, -0.07019), (-0.02284, -0.02284, -0.07799), (-0.01164, -0.01164, -0.08279), (-0.01369, -0.009149, 0.08279), (-0.02686, -0.01795, 0.07799), (-0.03899, -0.02606, 0.07019), (-0.04963, -0.03316, 0.05969), (-0.05836, -0.03899, 0.0469), (-0.06484, -0.04333, 0.0323), (-0.06884, -0.046, 0.01647), (-0.07019, -0.0469, -3.69e-09), (-0.06884, -0.046, -0.01647), (-0.06484, -0.04333, -0.0323), (-0.05836, -0.03899, -0.0469), (-0.04963, -0.03316, -0.05969), (-0.03899, -0.02606, -0.07019), (-0.02686, -0.01795, -0.07799), (-0.01369, -0.009149, -0.08279), (-6.818e-09, -1.02e-08, 0.08441), (-0.01521, -0.006302, 0.08279), (-0.02984, -0.01236, 0.07799), (-0.04333, -0.01795, 0.07019), (-0.05515, -0.02284, 0.05969), (-0.06484, -0.02686, 0.0469), (-0.07205, -0.02984, 0.0323), (-0.07649, -0.03168, 0.01647), (-0.07799, -0.0323, -3.69e-09), (-0.07649, -0.03168, -0.01647), (-0.07205, -0.02984, -0.0323), (-0.06484, -0.02686, -0.0469), (-0.05515, -0.02284, -0.05969), (-0.04333, -0.01795, -0.07019), (-0.02984, -0.01236, -0.07799), (-0.01521, -0.006302, -0.08279), (-0.01615, -0.003213, 0.08279), (-0.03168, -0.006302, 0.07799), (-0.046, -0.009149, 0.07019), (-0.05854, -0.01164, 0.05969), (-0.06884, -0.01369, 0.0469), (-0.07649, -0.01521, 0.0323), (-0.0812, -0.01615, 0.01647), (-0.08279, -0.01647, -3.69e-09), (-0.0812, -0.01615, -0.01647), (-0.07649, -0.01521, -0.0323), (-0.06884, -0.01369, -0.0469), (-0.05854, -0.01164, -0.05969), (-0.046, -0.009149, -0.07019), (-0.03168, -0.006302, -0.07799), (-0.01615, -0.003213, -0.08279), (-0.01647, -6.117e-09, 0.08279), (-0.0323, -3.915e-09, 0.07799), (-0.0469, 4.871e-10, 0.07019), (-0.05969, -7.689e-09, 0.05969), (-0.07019, -3.915e-09, 0.0469), (-0.07799, -1.418e-10, 0.0323), (-0.08279, 6.148e-09, 0.01647), (-0.08441, 3.256e-08, -3.69e-09), (-0.08279, 6.148e-09, -0.01647), (-0.07799, 9.921e-09, -0.0323), (-0.07019, -2.658e-09, -0.0469), (-0.05969, -7.689e-09, -0.05969), (-0.0469, 4.871e-10, -0.07019), (-0.0323, -5.173e-09, -0.07799), (-0.01647, -5.802e-09, -0.08279), (-0.01615, 0.003213, 0.08279), (-0.03168, 0.006302, 0.07799), (-0.046, 0.009149, 0.07019), (-0.05854, 0.01164, 0.05969), (-0.06884, 0.01369, 0.0469), (-0.07649, 0.01521, 0.0323), (-0.0812, 0.01615, 0.01647), (-0.08279, 0.01647, -3.69e-09), (-0.0812, 0.01615, -0.01647), (-0.07649, 0.01521, -0.0323), (-0.06884, 0.01369, -0.0469), (-0.05854, 0.01164, -0.05969), (-0.046, 0.009149, -0.07019), (-0.03168, 0.006302, -0.07799), (-0.01615, 0.003213, -0.08279), (-0.01521, 0.006302, 0.08279), (-0.02984, 0.01236, 0.07799), (-0.04333, 0.01795, 0.07019), (-0.05515, 0.02284, 0.05969), (-0.06484, 0.02686, 0.0469), (-0.07205, 0.02984, 0.0323), (-0.07649, 0.03168, 0.01647), (-0.07799, 0.0323, -3.69e-09), (-0.07649, 0.03168, -0.01647), (-0.07205, 0.02984, -0.0323), (-0.06484, 0.02686, -0.0469), (-0.05515, 0.02284, -0.05969), (-0.04333, 0.01795, -0.07019), (-0.02984, 0.01236, -0.07799), (-0.01521, 0.006302, -0.08279), (-0.01369, 0.009149, 0.08279), (-0.02686, 0.01795, 0.07799), (-0.03899, 0.02606, 0.07019), (-0.04963, 0.03316, 0.05969), (-0.05836, 0.03899, 0.0469), (-0.06484, 0.04333, 0.0323), (-0.06884, 0.046, 0.01647), (-0.07019, 0.0469, -3.69e-09), (-0.06884, 0.046, -0.01647), (-0.06484, 0.04333, -0.0323), (-0.05836, 0.03899, -0.0469), (-0.04963, 0.03316, -0.05969), (-0.03899, 0.02606, -0.07019), (-0.02686, 0.01795, -0.07799), (-0.01369, 0.009149, -0.08279), (-0.01164, 0.01164, 0.08279), (-0.02284, 0.02284, 0.07799), (-0.03316, 0.03316, 0.07019), (-0.04221, 0.04221, 0.05969), (-0.04963, 0.04963, 0.0469), (-0.05515, 0.05515, 0.0323), (-0.05854, 0.05854, 0.01647), (-0.05969, 0.05969, -3.69e-09), (-0.05854, 0.05854, -0.01647), (-0.05515, 0.05515, -0.0323), (-0.04963, 0.04963, -0.0469), (-0.04221, 0.04221, -0.05969), (-0.03316, 0.03316, -0.07019), (-0.02284, 0.02284, -0.07799), (-0.01164, 0.01164, -0.08279), (-0.009149, 0.01369, 0.08279), (-0.01795, 0.02686, 0.07799), (-0.02606, 0.03899, 0.07019), (-0.03316, 0.04963, 0.05969), (-0.03899, 0.05836, 0.0469), (-0.04333, 0.06484, 0.0323), (-0.046, 0.06884, 0.01647), (-0.0469, 0.07019, -3.69e-09), (-0.046, 0.06884, -0.01647), (-0.04333, 0.06484, -0.0323), (-0.03899, 0.05836, -0.0469), (-0.03316, 0.04963, -0.05969), (-0.02606, 0.03899, -0.07019), (-0.01795, 0.02686, -0.07799), (-0.009149, 0.01369, -0.08279), (-0.006302, 0.01521, 0.08279), (-0.01236, 0.02984, 0.07799), (-0.01795, 0.04333, 0.07019), (-0.02284, 0.05515, 0.05969), (-0.02686, 0.06484, 0.0469), (-0.02984, 0.07205, 0.0323), (-0.03168, 0.07649, 0.01647), (-0.0323, 0.07799, -3.69e-09), (-0.03168, 0.07649, -0.01647), (-0.02984, 0.07205, -0.0323), (-0.02686, 0.06484, -0.0469), (-0.02284, 0.05515, -0.05969), (-0.01795, 0.04333, -0.07019), (-0.01236, 0.02984, -0.07799), (-0.006302, 0.01521, -0.08279), (-0.003213, 0.01615, 0.08279), (-0.006302, 0.03168, 0.07799), (-0.009149, 0.046, 0.07019), (-0.01164, 0.05854, 0.05969), (-0.01369, 0.06884, 0.0469), (-0.01521, 0.07649, 0.0323), (-0.01615, 0.0812, 0.01647), (-0.01647, 0.08279, -3.69e-09), (-0.01615, 0.0812, -0.01647), (-0.01521, 0.07649, -0.0323), (-0.01369, 0.06884, -0.0469), (-0.01164, 0.05854, -0.05969), (-0.009149, 0.046, -0.07019), (-0.006302, 0.03168, -0.07799), (-0.003213, 0.01615, -0.08279), (4.547e-08, 0.08441, -3.69e-09), (1.905e-08, 0.08279, -0.01647), (1.653e-08, 0.07799, -0.0323), (5.842e-09, 0.0323, -0.07799), (2.383e-09, 0.01647, -0.08279), (0.0, -7.38e-09, -0.08441)], [], [(2, 1, 11, 12), (7, 478, 19, 20), (3, 2, 12, 13), (8, 7, 20, 21), (4, 3, 13, 14), (9, 8, 21, 22), (5, 4, 14, 15), (479, 9, 22, 23), (6, 5, 15, 16), (480, 479, 23, 24), (476, 6, 16, 17), (0, 325, 10), (481, 480, 24), (477, 476, 17, 18), (1, 0, 10, 11), (478, 477, 18, 19), (18, 17, 32, 33), (11, 10, 25, 26), (19, 18, 33, 34), (12, 11, 26, 27), (20, 19, 34, 35), (13, 12, 27, 28), (21, 20, 35, 36), (14, 13, 28, 29), (22, 21, 36, 37), (15, 14, 29, 30), (23, 22, 37, 38), (16, 15, 30, 31), (24, 23, 38, 39), (17, 16, 31, 32), (10, 325, 25), (481, 24, 39), (37, 36, 51, 52), (30, 29, 44, 45), (38, 37, 52, 53), (31, 30, 45, 46), (39, 38, 53, 54), (32, 31, 46, 47), (25, 325, 40), (481, 39, 54), (33, 32, 47, 48), (26, 25, 40, 41), (34, 33, 48, 49), (27, 26, 41, 42), (35, 34, 49, 50), (28, 27, 42, 43), (36, 35, 50, 51), (29, 28, 43, 44), (49, 48, 63, 64), (42, 41, 56, 57), (50, 49, 64, 65), (43, 42, 57, 58), (51, 50, 65, 66), (44, 43, 58, 59), (52, 51, 66, 67), (45, 44, 59, 60), (53, 52, 67, 68), (46, 45, 60, 61), (54, 53, 68, 69), (47, 46, 61, 62), (40, 325, 55), (481, 54, 69), (48, 47, 62, 63), (41, 40, 55, 56), (68, 67, 82, 83), (61, 60, 75, 76), (69, 68, 83, 84), (62, 61, 76, 77), (55, 325, 70), (481, 69, 84), (63, 62, 77, 78), (56, 55, 70, 71), (64, 63, 78, 79), (57, 56, 71, 72), (65, 64, 79, 80), (58, 57, 72, 73), (66, 65, 80, 81), (59, 58, 73, 74), (67, 66, 81, 82), (60, 59, 74, 75), (72, 71, 86, 87), (80, 79, 94, 95), (73, 72, 87, 88), (81, 80, 95, 96), (74, 73, 88, 89), (82, 81, 96, 97), (75, 74, 89, 90), (83, 82, 97, 98), (76, 75, 90, 91), (84, 83, 98, 99), (77, 76, 91, 92), (70, 325, 85), (481, 84, 99), (78, 77, 92, 93), (71, 70, 85, 86), (79, 78, 93, 94), (91, 90, 105, 106), (99, 98, 113, 114), (92, 91, 106, 107), (85, 325, 100), (481, 99, 114), (93, 92, 107, 108), (86, 85, 100, 101), (94, 93, 108, 109), (87, 86, 101, 102), (95, 94, 109, 110), (88, 87, 102, 103), (96, 95, 110, 111), (89, 88, 103, 104), (97, 96, 111, 112), (90, 89, 104, 105), (98, 97, 112, 113), (110, 109, 124, 125), (103, 102, 117, 118), (111, 110, 125, 126), (104, 103, 118, 119), (112, 111, 126, 127), (105, 104, 119, 120), (113, 112, 127, 128), (106, 105, 120, 121), (114, 113, 128, 129), (107, 106, 121, 122), (100, 325, 115), (481, 114, 129), (108, 107, 122, 123), (101, 100, 115, 116), (109, 108, 123, 124), (102, 101, 116, 117), (129, 128, 143, 144), (122, 121, 136, 137), (115, 325, 130), (481, 129, 144), (123, 122, 137, 138), (116, 115, 130, 131), (124, 123, 138, 139), (117, 116, 131, 132), (125, 124, 139, 140), (118, 117, 132, 133), (126, 125, 140, 141), (119, 118, 133, 134), (127, 126, 141, 142), (120, 119, 134, 135), (128, 127, 142, 143), (121, 120, 135, 136), (133, 132, 147, 148), (141, 140, 155, 156), (134, 133, 148, 149), (142, 141, 156, 157), (135, 134, 149, 150), (143, 142, 157, 158), (136, 135, 150, 151), (144, 143, 158, 159), (137, 136, 151, 152), (130, 325, 145), (481, 144, 159), (138, 137, 152, 153), (131, 130, 145, 146), (139, 138, 153, 154), (132, 131, 146, 147), (140, 139, 154, 155), (152, 151, 166, 167), (145, 325, 160), (481, 159, 174), (153, 152, 167, 168), (146, 145, 160, 161), (154, 153, 168, 169), (147, 146, 161, 162), (155, 154, 169, 170), (148, 147, 162, 163), (156, 155, 170, 171), (149, 148, 163, 164), (157, 156, 171, 172), (150, 149, 164, 165), (158, 157, 172, 173), (151, 150, 165, 166), (159, 158, 173, 174), (171, 170, 185, 186), (164, 163, 178, 179), (172, 171, 186, 187), (165, 164, 179, 180), (173, 172, 187, 188), (166, 165, 180, 181), (174, 173, 188, 189), (167, 166, 181, 182), (160, 325, 175), (481, 174, 189), (168, 167, 182, 183), (161, 160, 175, 176), (169, 168, 183, 184), (162, 161, 176, 177), (170, 169, 184, 185), (163, 162, 177, 178), (481, 189, 204), (183, 182, 197, 198), (176, 175, 190, 191), (184, 183, 198, 199), (177, 176, 191, 192), (185, 184, 199, 200), (178, 177, 192, 193), (186, 185, 200, 201), (179, 178, 193, 194), (187, 186, 201, 202), (180, 179, 194, 195), (188, 187, 202, 203), (181, 180, 195, 196), (189, 188, 203, 204), (182, 181, 196, 197), (175, 325, 190), (202, 201, 216, 217), (195, 194, 209, 210), (203, 202, 217, 218), (196, 195, 210, 211), (204, 203, 218, 219), (197, 196, 211, 212), (190, 325, 205), (481, 204, 219), (198, 197, 212, 213), (191, 190, 205, 206), (199, 198, 213, 214), (192, 191, 206, 207), (200, 199, 214, 215), (193, 192, 207, 208), (201, 200, 215, 216), (194, 193, 208, 209), (206, 205, 220, 221), (214, 213, 228, 229), (207, 206, 221, 222), (215, 214, 229, 230), (208, 207, 222, 223), (216, 215, 230, 231), (209, 208, 223, 224), (217, 216, 231, 232), (210, 209, 224, 225), (218, 217, 232, 233), (211, 210, 225, 226), (219, 218, 233, 234), (212, 211, 226, 227), (205, 325, 220), (481, 219, 234), (213, 212, 227, 228), (225, 224, 239, 240), (233, 232, 247, 248), (226, 225, 240, 241), (234, 233, 248, 249), (227, 226, 241, 242), (220, 325, 235), (481, 234, 249), (228, 227, 242, 243), (221, 220, 235, 236), (229, 228, 243, 244), (222, 221, 236, 237), (230, 229, 244, 245), (223, 222, 237, 238), (231, 230, 245, 246), (224, 223, 238, 239), (232, 231, 246, 247), (244, 243, 258, 259), (237, 236, 251, 252), (245, 244, 259, 260), (238, 237, 252, 253), (246, 245, 260, 261), (239, 238, 253, 254), (247, 246, 261, 262), (240, 239, 254, 255), (248, 247, 262, 263), (241, 240, 255, 256), (249, 248, 263, 264), (242, 241, 256, 257), (235, 325, 250), (481, 249, 264), (243, 242, 257, 258), (236, 235, 250, 251), (263, 262, 277, 278), (256, 255, 270, 271), (264, 263, 278, 279), (257, 256, 271, 272), (250, 325, 265), (481, 264, 279), (258, 257, 272, 273), (251, 250, 265, 266), (259, 258, 273, 274), (252, 251, 266, 267), (260, 259, 274, 275), (253, 252, 267, 268), (261, 260, 275, 276), (254, 253, 268, 269), (262, 261, 276, 277), (255, 254, 269, 270), (267, 266, 281, 282), (275, 274, 289, 290), (268, 267, 282, 283), (276, 275, 290, 291), (269, 268, 283, 284), (277, 276, 291, 292), (270, 269, 284, 285), (278, 277, 292, 293), (271, 270, 285, 286), (279, 278, 293, 294), (272, 271, 286, 287), (265, 325, 280), (481, 279, 294), (273, 272, 287, 288), (266, 265, 280, 281), (274, 273, 288, 289), (286, 285, 300, 301), (294, 293, 308, 309), (287, 286, 301, 302), (280, 325, 295), (481, 294, 309), (288, 287, 302, 303), (281, 280, 295, 296), (289, 288, 303, 304), (282, 281, 296, 297), (290, 289, 304, 305), (283, 282, 297, 298), (291, 290, 305, 306), (284, 283, 298, 299), (292, 291, 306, 307), (285, 284, 299, 300), (293, 292, 307, 308), (305, 304, 319, 320), (298, 297, 312, 313), (306, 305, 320, 321), (299, 298, 313, 314), (307, 306, 321, 322), (300, 299, 314, 315), (308, 307, 322, 323), (301, 300, 315, 316), (309, 308, 323, 324), (302, 301, 316, 317), (295, 325, 310), (481, 309, 324), (303, 302, 317, 318), (296, 295, 310, 311), (304, 303, 318, 319), (297, 296, 311, 312), (324, 323, 339, 340), (317, 316, 332, 333), (310, 325, 326), (481, 324, 340), (318, 317, 333, 334), (311, 310, 326, 327), (319, 318, 334, 335), (312, 311, 327, 328), (320, 319, 335, 336), (313, 312, 328, 329), (321, 320, 336, 337), (314, 313, 329, 330), (322, 321, 337, 338), (315, 314, 330, 331), (323, 322, 338, 339), (316, 315, 331, 332), (337, 336, 351, 352), (330, 329, 344, 345), (338, 337, 352, 353), (331, 330, 345, 346), (339, 338, 353, 354), (332, 331, 346, 347), (340, 339, 354, 355), (333, 332, 347, 348), (326, 325, 341), (481, 340, 355), (334, 333, 348, 349), (327, 326, 341, 342), (335, 334, 349, 350), (328, 327, 342, 343), (336, 335, 350, 351), (329, 328, 343, 344), (341, 325, 356), (481, 355, 370), (349, 348, 363, 364), (342, 341, 356, 357), (350, 349, 364, 365), (343, 342, 357, 358), (351, 350, 365, 366), (344, 343, 358, 359), (352, 351, 366, 367), (345, 344, 359, 360), (353, 352, 367, 368), (346, 345, 360, 361), (354, 353, 368, 369), (347, 346, 361, 362), (355, 354, 369, 370), (348, 347, 362, 363), (360, 359, 374, 375), (368, 367, 382, 383), (361, 360, 375, 376), (369, 368, 383, 384), (362, 361, 376, 377), (370, 369, 384, 385), (363, 362, 377, 378), (356, 325, 371), (481, 370, 385), (364, 363, 378, 379), (357, 356, 371, 372), (365, 364, 379, 380), (358, 357, 372, 373), (366, 365, 380, 381), (359, 358, 373, 374), (367, 366, 381, 382), (379, 378, 393, 394), (372, 371, 386, 387), (380, 379, 394, 395), (373, 372, 387, 388), (381, 380, 395, 396), (374, 373, 388, 389), (382, 381, 396, 397), (375, 374, 389, 390), (383, 382, 397, 398), (376, 375, 390, 391), (384, 383, 398, 399), (377, 376, 391, 392), (385, 384, 399, 400), (378, 377, 392, 393), (371, 325, 386), (481, 385, 400), (398, 397, 412, 413), (391, 390, 405, 406), (399, 398, 413, 414), (392, 391, 406, 407), (400, 399, 414, 415), (393, 392, 407, 408), (386, 325, 401), (481, 400, 415), (394, 393, 408, 409), (387, 386, 401, 402), (395, 394, 409, 410), (388, 387, 402, 403), (396, 395, 410, 411), (389, 388, 403, 404), (397, 396, 411, 412), (390, 389, 404, 405), (402, 401, 416, 417), (410, 409, 424, 425), (403, 402, 417, 418), (411, 410, 425, 426), (404, 403, 418, 419), (412, 411, 426, 427), (405, 404, 419, 420), (413, 412, 427, 428), (406, 405, 420, 421), (414, 413, 428, 429), (407, 406, 421, 422), (415, 414, 429, 430), (408, 407, 422, 423), (401, 325, 416), (481, 415, 430), (409, 408, 423, 424), (421, 420, 435, 436), (429, 428, 443, 444), (422, 421, 436, 437), (430, 429, 444, 445), (423, 422, 437, 438), (416, 325, 431), (481, 430, 445), (424, 423, 438, 439), (417, 416, 431, 432), (425, 424, 439, 440), (418, 417, 432, 433), (426, 425, 440, 441), (419, 418, 433, 434), (427, 426, 441, 442), (420, 419, 434, 435), (428, 427, 442, 443), (440, 439, 454, 455), (433, 432, 447, 448), (441, 440, 455, 456), (434, 433, 448, 449), (442, 441, 456, 457), (435, 434, 449, 450), (443, 442, 457, 458), (436, 435, 450, 451), (444, 443, 458, 459), (437, 436, 451, 452), (445, 444, 459, 460), (438, 437, 452, 453), (431, 325, 446), (481, 445, 460), (439, 438, 453, 454), (432, 431, 446, 447), (459, 458, 473, 474), (452, 451, 466, 467), (460, 459, 474, 475), (453, 452, 467, 468), (446, 325, 461), (481, 460, 475), (454, 453, 468, 469), (447, 446, 461, 462), (455, 454, 469, 470), (448, 447, 462, 463), (456, 455, 470, 471), (449, 448, 463, 464), (457, 456, 471, 472), (450, 449, 464, 465), (458, 457, 472, 473), (451, 450, 465, 466), (471, 470, 478, 7), (464, 463, 2, 3), (472, 471, 7, 8), (465, 464, 3, 4), (473, 472, 8, 9), (466, 465, 4, 5), (474, 473, 9, 479), (467, 466, 5, 6), (475, 474, 479, 480), (468, 467, 6, 476), (461, 325, 0), (481, 475, 480), (469, 468, 476, 477), (462, 461, 0, 1), (470, 469, 477, 478), (463, 462, 1, 2)])
_uv = me_sphere.uv_layers.new(name='UVMap')
_uv.uv.foreach_set('vector', [0.75, 0.8125, 0.75, 0.875, 0.7188, 0.875, 0.7188, 0.8125, 0.75, 0.3125, 0.75, 0.375, 0.7188, 0.375, 0.7188, 0.3125, 0.75, 0.75, 0.75, 0.8125, 0.7188, 0.8125, 0.7188, 0.75, 0.75, 0.25, 0.75, 0.3125, 0.7188, 0.3125, 0.7188, 0.25, 0.75, 0.6875, 0.75, 0.75, 0.7188, 0.75, 0.7188, 0.6875, 0.75, 0.1875, 0.75, 0.25, 0.7188, 0.25, 0.7188, 0.1875, 0.75, 0.625, 0.75, 0.6875, 0.7188, 0.6875, 0.7188, 0.625, 0.75, 0.125, 0.75, 0.1875, 0.7188, 0.1875, 0.7188, 0.125, 0.75, 0.5625, 0.75, 0.625, 0.7188, 0.625, 0.7188, 0.5625, 0.75, 0.0625, 0.75, 0.125, 0.7188, 0.125, 0.7188, 0.0625, 0.75, 0.5, 0.75, 0.5625, 0.7188, 0.5625, 0.7188, 0.5, 0.75, 0.9375, 0.7344, 1.0, 0.7188, 0.9375, 0.7344, 0.0, 0.75, 0.0625, 0.7188, 0.0625, 0.75, 0.4375, 0.75, 0.5, 0.7188, 0.5, 0.7188, 0.4375, 0.75, 0.875, 0.75, 0.9375, 0.7188, 0.9375, 0.7188, 0.875, 0.75, 0.375, 0.75, 0.4375, 0.7188, 0.4375, 0.7188, 0.375, 0.7188, 0.4375, 0.7188, 0.5, 0.6875, 0.5, 0.6875, 0.4375, 0.7188, 0.875, 0.7188, 0.9375, 0.6875, 0.9375, 0.6875, 0.875, 0.7188, 0.375, 0.7188, 0.4375, 0.6875, 0.4375, 0.6875, 0.375, 0.7188, 0.8125, 0.7188, 0.875, 0.6875, 0.875, 0.6875, 0.8125, 0.7188, 0.3125, 0.7188, 0.375, 0.6875, 0.375, 0.6875, 0.3125, 0.7188, 0.75, 0.7188, 0.8125, 0.6875, 0.8125, 0.6875, 0.75, 0.7188, 0.25, 0.7188, 0.3125, 0.6875, 0.3125, 0.6875, 0.25, 0.7188, 0.6875, 0.7188, 0.75, 0.6875, 0.75, 0.6875, 0.6875, 0.7188, 0.1875, 0.7188, 0.25, 0.6875, 0.25, 0.6875, 0.1875, 0.7188, 0.625, 0.7188, 0.6875, 0.6875, 0.6875, 0.6875, 0.625, 0.7188, 0.125, 0.7188, 0.1875, 0.6875, 0.1875, 0.6875, 0.125, 0.7188, 0.5625, 0.7188, 0.625, 0.6875, 0.625, 0.6875, 0.5625, 0.7188, 0.0625, 0.7188, 0.125, 0.6875, 0.125, 0.6875, 0.0625, 0.7188, 0.5, 0.7188, 0.5625, 0.6875, 0.5625, 0.6875, 0.5, 0.7188, 0.9375, 0.7031, 1.0, 0.6875, 0.9375, 0.7031, 0.0, 0.7188, 0.0625, 0.6875, 0.0625, 0.6875, 0.1875, 0.6875, 0.25, 0.6562, 0.25, 0.6562, 0.1875, 0.6875, 0.625, 0.6875, 0.6875, 0.6562, 0.6875, 0.6562, 0.625, 0.6875, 0.125, 0.6875, 0.1875, 0.6562, 0.1875, 0.6562, 0.125, 0.6875, 0.5625, 0.6875, 0.625, 0.6562, 0.625, 0.6562, 0.5625, 0.6875, 0.0625, 0.6875, 0.125, 0.6562, 0.125, 0.6562, 0.0625, 0.6875, 0.5, 0.6875, 0.5625, 0.6562, 0.5625, 0.6562, 0.5, 0.6875, 0.9375, 0.6719, 1.0, 0.6562, 0.9375, 0.6719, 0.0, 0.6875, 0.0625, 0.6562, 0.0625, 0.6875, 0.4375, 0.6875, 0.5, 0.6562, 0.5, 0.6562, 0.4375, 0.6875, 0.875, 0.6875, 0.9375, 0.6562, 0.9375, 0.6562, 0.875, 0.6875, 0.375, 0.6875, 0.4375, 0.6562, 0.4375, 0.6562, 0.375, 0.6875, 0.8125, 0.6875, 0.875, 0.6562, 0.875, 0.6562, 0.8125, 0.6875, 0.3125, 0.6875, 0.375, 0.6562, 0.375, 0.6562, 0.3125, 0.6875, 0.75, 0.6875, 0.8125, 0.6562, 0.8125, 0.6562, 0.75, 0.6875, 0.25, 0.6875, 0.3125, 0.6562, 0.3125, 0.6562, 0.25, 0.6875, 0.6875, 0.6875, 0.75, 0.6562, 0.75, 0.6562, 0.6875, 0.6562, 0.375, 0.6562, 0.4375, 0.625, 0.4375, 0.625, 0.375, 0.6562, 0.8125, 0.6562, 0.875, 0.625, 0.875, 0.625, 0.8125, 0.6562, 0.3125, 0.6562, 0.375, 0.625, 0.375, 0.625, 0.3125, 0.6562, 0.75, 0.6562, 0.8125, 0.625, 0.8125, 0.625, 0.75, 0.6562, 0.25, 0.6562, 0.3125, 0.625, 0.3125, 0.625, 0.25, 0.6562, 0.6875, 0.6562, 0.75, 0.625, 0.75, 0.625, 0.6875, 0.6562, 0.1875, 0.6562, 0.25, 0.625, 0.25, 0.625, 0.1875, 0.6562, 0.625, 0.6562, 0.6875, 0.625, 0.6875, 0.625, 0.625, 0.6562, 0.125, 0.6562, 0.1875, 0.625, 0.1875, 0.625, 0.125, 0.6562, 0.5625, 0.6562, 0.625, 0.625, 0.625, 0.625, 0.5625, 0.6562, 0.0625, 0.6562, 0.125, 0.625, 0.125, 0.625, 0.0625, 0.6562, 0.5, 0.6562, 0.5625, 0.625, 0.5625, 0.625, 0.5, 0.6562, 0.9375, 0.6406, 1.0, 0.625, 0.9375, 0.6406, 0.0, 0.6562, 0.0625, 0.625, 0.0625, 0.6562, 0.4375, 0.6562, 0.5, 0.625, 0.5, 0.625, 0.4375, 0.6562, 0.875, 0.6562, 0.9375, 0.625, 0.9375, 0.625, 0.875, 0.625, 0.125, 0.625, 0.1875, 0.5938, 0.1875, 0.5938, 0.125, 0.625, 0.5625, 0.625, 0.625, 0.5938, 0.625, 0.5938, 0.5625, 0.625, 0.0625, 0.625, 0.125, 0.5938, 0.125, 0.5937, 0.0625, 0.625, 0.5, 0.625, 0.5625, 0.5938, 0.5625, 0.5938, 0.5, 0.625, 0.9375, 0.6094, 1.0, 0.5937, 0.9375, 0.6094, 0.0, 0.625, 0.0625, 0.5937, 0.0625, 0.625, 0.4375, 0.625, 0.5, 0.5938, 0.5, 0.5938, 0.4375, 0.625, 0.875, 0.625, 0.9375, 0.5937, 0.9375, 0.5937, 0.875, 0.625, 0.375, 0.625, 0.4375, 0.5938, 0.4375, 0.5938, 0.375, 0.625, 0.8125, 0.625, 0.875, 0.5937, 0.875, 0.5938, 0.8125, 0.625, 0.3125, 0.625, 0.375, 0.5938, 0.375, 0.5938, 0.3125, 0.625, 0.75, 0.625, 0.8125, 0.5938, 0.8125, 0.5938, 0.75, 0.625, 0.25, 0.625, 0.3125, 0.5938, 0.3125, 0.5938, 0.25, 0.625, 0.6875, 0.625, 0.75, 0.5938, 0.75, 0.5938, 0.6875, 0.625, 0.1875, 0.625, 0.25, 0.5938, 0.25, 0.5938, 0.1875, 0.625, 0.625, 0.625, 0.6875, 0.5938, 0.6875, 0.5938, 0.625, 0.5938, 0.8125, 0.5937, 0.875, 0.5625, 0.875, 0.5625, 0.8125, 0.5938, 0.3125, 0.5938, 0.375, 0.5625, 0.375, 0.5625, 0.3125, 0.5938, 0.75, 0.5938, 0.8125, 0.5625, 0.8125, 0.5625, 0.75, 0.5938, 0.25, 0.5938, 0.3125, 0.5625, 0.3125, 0.5625, 0.25, 0.5938, 0.6875, 0.5938, 0.75, 0.5625, 0.75, 0.5625, 0.6875, 0.5938, 0.1875, 0.5938, 0.25, 0.5625, 0.25, 0.5625, 0.1875, 0.5938, 0.625, 0.5938, 0.6875, 0.5625, 0.6875, 0.5625, 0.625, 0.5938, 0.125, 0.5938, 0.1875, 0.5625, 0.1875, 0.5625, 0.125, 0.5938, 0.5625, 0.5938, 0.625, 0.5625, 0.625, 0.5625, 0.5625, 0.5937, 0.0625, 0.5938, 0.125, 0.5625, 0.125, 0.5625, 0.0625, 0.5938, 0.5, 0.5938, 0.5625, 0.5625, 0.5625, 0.5625, 0.5, 0.5937, 0.9375, 0.5781, 1.0, 0.5625, 0.9375, 0.5781, 0.0, 0.5937, 0.0625, 0.5625, 0.0625, 0.5938, 0.4375, 0.5938, 0.5, 0.5625, 0.5, 0.5625, 0.4375, 0.5937, 0.875, 0.5937, 0.9375, 0.5625, 0.9375, 0.5625, 0.875, 0.5938, 0.375, 0.5938, 0.4375, 0.5625, 0.4375, 0.5625, 0.375, 0.5625, 0.5625, 0.5625, 0.625, 0.5312, 0.625, 0.5312, 0.5625, 0.5625, 0.0625, 0.5625, 0.125, 0.5312, 0.125, 0.5312, 0.0625, 0.5625, 0.5, 0.5625, 0.5625, 0.5312, 0.5625, 0.5312, 0.5, 0.5625, 0.9375, 0.5469, 1.0, 0.5312, 0.9375, 0.5469, 0.0, 0.5625, 0.0625, 0.5312, 0.0625, 0.5625, 0.4375, 0.5625, 0.5, 0.5312, 0.5, 0.5312, 0.4375, 0.5625, 0.875, 0.5625, 0.9375, 0.5312, 0.9375, 0.5312, 0.875, 0.5625, 0.375, 0.5625, 0.4375, 0.5312, 0.4375, 0.5312, 0.375, 0.5625, 0.8125, 0.5625, 0.875, 0.5312, 0.875, 0.5312, 0.8125, 0.5625, 0.3125, 0.5625, 0.375, 0.5312, 0.375, 0.5312, 0.3125, 0.5625, 0.75, 0.5625, 0.8125, 0.5312, 0.8125, 0.5312, 0.75, 0.5625, 0.25, 0.5625, 0.3125, 0.5312, 0.3125, 0.5312, 0.25, 0.5625, 0.6875, 0.5625, 0.75, 0.5312, 0.75, 0.5312, 0.6875, 0.5625, 0.1875, 0.5625, 0.25, 0.5312, 0.25, 0.5312, 0.1875, 0.5625, 0.625, 0.5625, 0.6875, 0.5312, 0.6875, 0.5312, 0.625, 0.5625, 0.125, 0.5625, 0.1875, 0.5312, 0.1875, 0.5312, 0.125, 0.5312, 0.3125, 0.5312, 0.375, 0.5, 0.375, 0.5, 0.3125, 0.5312, 0.75, 0.5312, 0.8125, 0.5, 0.8125, 0.5, 0.75, 0.5312, 0.25, 0.5312, 0.3125, 0.5, 0.3125, 0.5, 0.25, 0.5312, 0.6875, 0.5312, 0.75, 0.5, 0.75, 0.5, 0.6875, 0.5312, 0.1875, 0.5312, 0.25, 0.5, 0.25, 0.5, 0.1875, 0.5312, 0.625, 0.5312, 0.6875, 0.5, 0.6875, 0.5, 0.625, 0.5312, 0.125, 0.5312, 0.1875, 0.5, 0.1875, 0.5, 0.125, 0.5312, 0.5625, 0.5312, 0.625, 0.5, 0.625, 0.5, 0.5625, 0.5312, 0.0625, 0.5312, 0.125, 0.5, 0.125, 0.5, 0.0625, 0.5312, 0.5, 0.5312, 0.5625, 0.5, 0.5625, 0.5, 0.5, 0.5312, 0.9375, 0.5156, 1.0, 0.5, 0.9375, 0.5156, 0.0, 0.5312, 0.0625, 0.5, 0.0625, 0.5312, 0.4375, 0.5312, 0.5, 0.5, 0.5, 0.5, 0.4375, 0.5312, 0.875, 0.5312, 0.9375, 0.5, 0.9375, 0.5, 0.875, 0.5312, 0.375, 0.5312, 0.4375, 0.5, 0.4375, 0.5, 0.375, 0.5312, 0.8125, 0.5312, 0.875, 0.5, 0.875, 0.5, 0.8125, 0.5, 0.0625, 0.5, 0.125, 0.4687, 0.125, 0.4687, 0.0625, 0.5, 0.5, 0.5, 0.5625, 0.4688, 0.5625, 0.4687, 0.5, 0.5, 0.9375, 0.4844, 1.0, 0.4687, 0.9375, 0.4844, 0.0, 0.5, 0.0625, 0.4687, 0.0625, 0.5, 0.4375, 0.5, 0.5, 0.4687, 0.5, 0.4688, 0.4375, 0.5, 0.875, 0.5, 0.9375, 0.4687, 0.9375, 0.4687, 0.875, 0.5, 0.375, 0.5, 0.4375, 0.4688, 0.4375, 0.4687, 0.375, 0.5, 0.8125, 0.5, 0.875, 0.4687, 0.875, 0.4687, 0.8125, 0.5, 0.3125, 0.5, 0.375, 0.4687, 0.375, 0.4687, 0.3125, 0.5, 0.75, 0.5, 0.8125, 0.4687, 0.8125, 0.4688, 0.75, 0.5, 0.25, 0.5, 0.3125, 0.4687, 0.3125, 0.4688, 0.25, 0.5, 0.6875, 0.5, 0.75, 0.4688, 0.75, 0.4687, 0.6875, 0.5, 0.1875, 0.5, 0.25, 0.4688, 0.25, 0.4687, 0.1875, 0.5, 0.625, 0.5, 0.6875, 0.4687, 0.6875, 0.4688, 0.625, 0.5, 0.125, 0.5, 0.1875, 0.4687, 0.1875, 0.4687, 0.125, 0.5, 0.5625, 0.5, 0.625, 0.4688, 0.625, 0.4688, 0.5625, 0.4688, 0.75, 0.4687, 0.8125, 0.4375, 0.8125, 0.4375, 0.75, 0.4688, 0.25, 0.4687, 0.3125, 0.4375, 0.3125, 0.4375, 0.25, 0.4687, 0.6875, 0.4688, 0.75, 0.4375, 0.75, 0.4375, 0.6875, 0.4687, 0.1875, 0.4688, 0.25, 0.4375, 0.25, 0.4375, 0.1875, 0.4688, 0.625, 0.4687, 0.6875, 0.4375, 0.6875, 0.4375, 0.625, 0.4687, 0.125, 0.4687, 0.1875, 0.4375, 0.1875, 0.4375, 0.125, 0.4688, 0.5625, 0.4688, 0.625, 0.4375, 0.625, 0.4375, 0.5625, 0.4687, 0.0625, 0.4687, 0.125, 0.4375, 0.125, 0.4375, 0.0625, 0.4687, 0.5, 0.4688, 0.5625, 0.4375, 0.5625, 0.4375, 0.5, 0.4687, 0.9375, 0.4531, 1.0, 0.4375, 0.9375, 0.4531, 0.0, 0.4687, 0.0625, 0.4375, 0.0625, 0.4688, 0.4375, 0.4687, 0.5, 0.4375, 0.5, 0.4375, 0.4375, 0.4687, 0.875, 0.4687, 0.9375, 0.4375, 0.9375, 0.4375, 0.875, 0.4687, 0.375, 0.4688, 0.4375, 0.4375, 0.4375, 0.4375, 0.375, 0.4687, 0.8125, 0.4687, 0.875, 0.4375, 0.875, 0.4375, 0.8125, 0.4687, 0.3125, 0.4687, 0.375, 0.4375, 0.375, 0.4375, 0.3125, 0.4375, 0.5, 0.4375, 0.5625, 0.4062, 0.5625, 0.4062, 0.5, 0.4375, 0.9375, 0.4219, 1.0, 0.4062, 0.9375, 0.4219, 0.0, 0.4375, 0.0625, 0.4062, 0.0625, 0.4375, 0.4375, 0.4375, 0.5, 0.4062, 0.5, 0.4062, 0.4375, 0.4375, 0.875, 0.4375, 0.9375, 0.4062, 0.9375, 0.4062, 0.875, 0.4375, 0.375, 0.4375, 0.4375, 0.4062, 0.4375, 0.4062, 0.375, 0.4375, 0.8125, 0.4375, 0.875, 0.4062, 0.875, 0.4062, 0.8125, 0.4375, 0.3125, 0.4375, 0.375, 0.4062, 0.375, 0.4062, 0.3125, 0.4375, 0.75, 0.4375, 0.8125, 0.4062, 0.8125, 0.4062, 0.75, 0.4375, 0.25, 0.4375, 0.3125, 0.4062, 0.3125, 0.4062, 0.25, 0.4375, 0.6875, 0.4375, 0.75, 0.4062, 0.75, 0.4062, 0.6875, 0.4375, 0.1875, 0.4375, 0.25, 0.4062, 0.25, 0.4062, 0.1875, 0.4375, 0.625, 0.4375, 0.6875, 0.4062, 0.6875, 0.4062, 0.625, 0.4375, 0.125, 0.4375, 0.1875, 0.4062, 0.1875, 0.4062, 0.125, 0.4375, 0.5625, 0.4375, 0.625, 0.4062, 0.625, 0.4062, 0.5625, 0.4375, 0.0625, 0.4375, 0.125, 0.4062, 0.125, 0.4062, 0.0625, 0.4062, 0.25, 0.4062, 0.3125, 0.375, 0.3125, 0.375, 0.25, 0.4062, 0.6875, 0.4062, 0.75, 0.375, 0.75, 0.375, 0.6875, 0.4062, 0.1875, 0.4062, 0.25, 0.375, 0.25, 0.375, 0.1875, 0.4062, 0.625, 0.4062, 0.6875, 0.375, 0.6875, 0.375, 0.625, 0.4062, 0.125, 0.4062, 0.1875, 0.375, 0.1875, 0.375, 0.125, 0.4062, 0.5625, 0.4062, 0.625, 0.375, 0.625, 0.375, 0.5625, 0.4062, 0.0625, 0.4062, 0.125, 0.375, 0.125, 0.375, 0.0625, 0.4062, 0.5, 0.4062, 0.5625, 0.375, 0.5625, 0.375, 0.5, 0.4062, 0.9375, 0.3906, 1.0, 0.375, 0.9375, 0.3906, 0.0, 0.4062, 0.0625, 0.375, 0.0625, 0.4062, 0.4375, 0.4062, 0.5, 0.375, 0.5, 0.375, 0.4375, 0.4062, 0.875, 0.4062, 0.9375, 0.375, 0.9375, 0.375, 0.875, 0.4062, 0.375, 0.4062, 0.4375, 0.375, 0.4375, 0.375, 0.375, 0.4062, 0.8125, 0.4062, 0.875, 0.375, 0.875, 0.375, 0.8125, 0.4062, 0.3125, 0.4062, 0.375, 0.375, 0.375, 0.375, 0.3125, 0.4062, 0.75, 0.4062, 0.8125, 0.375, 0.8125, 0.375, 0.75, 0.3594, 0.0, 0.375, 0.0625, 0.3437, 0.0625, 0.375, 0.4375, 0.375, 0.5, 0.3437, 0.5, 0.3438, 0.4375, 0.375, 0.875, 0.375, 0.9375, 0.3437, 0.9375, 0.3438, 0.875, 0.375, 0.375, 0.375, 0.4375, 0.3438, 0.4375, 0.3438, 0.375, 0.375, 0.8125, 0.375, 0.875, 0.3438, 0.875, 0.3438, 0.8125, 0.375, 0.3125, 0.375, 0.375, 0.3438, 0.375, 0.3438, 0.3125, 0.375, 0.75, 0.375, 0.8125, 0.3438, 0.8125, 0.3438, 0.75, 0.375, 0.25, 0.375, 0.3125, 0.3438, 0.3125, 0.3438, 0.25, 0.375, 0.6875, 0.375, 0.75, 0.3438, 0.75, 0.3438, 0.6875, 0.375, 0.1875, 0.375, 0.25, 0.3438, 0.25, 0.3438, 0.1875, 0.375, 0.625, 0.375, 0.6875, 0.3438, 0.6875, 0.3438, 0.625, 0.375, 0.125, 0.375, 0.1875, 0.3438, 0.1875, 0.3438, 0.125, 0.375, 0.5625, 0.375, 0.625, 0.3438, 0.625, 0.3438, 0.5625, 0.375, 0.0625, 0.375, 0.125, 0.3438, 0.125, 0.3437, 0.0625, 0.375, 0.5, 0.375, 0.5625, 0.3438, 0.5625, 0.3437, 0.5, 0.375, 0.9375, 0.3594, 1.0, 0.3437, 0.9375, 0.3438, 0.1875, 0.3438, 0.25, 0.3125, 0.25, 0.3125, 0.1875, 0.3438, 0.625, 0.3438, 0.6875, 0.3125, 0.6875, 0.3125, 0.625, 0.3438, 0.125, 0.3438, 0.1875, 0.3125, 0.1875, 0.3125, 0.125, 0.3438, 0.5625, 0.3438, 0.625, 0.3125, 0.625, 0.3125, 0.5625, 0.3437, 0.0625, 0.3438, 0.125, 0.3125, 0.125, 0.3125, 0.0625, 0.3437, 0.5, 0.3438, 0.5625, 0.3125, 0.5625, 0.3125, 0.5, 0.3437, 0.9375, 0.3281, 1.0, 0.3125, 0.9375, 0.3281, 0.0, 0.3437, 0.0625, 0.3125, 0.0625, 0.3438, 0.4375, 0.3437, 0.5, 0.3125, 0.5, 0.3125, 0.4375, 0.3438, 0.875, 0.3437, 0.9375, 0.3125, 0.9375, 0.3125, 0.875, 0.3438, 0.375, 0.3438, 0.4375, 0.3125, 0.4375, 0.3125, 0.375, 0.3438, 0.8125, 0.3438, 0.875, 0.3125, 0.875, 0.3125, 0.8125, 0.3438, 0.3125, 0.3438, 0.375, 0.3125, 0.375, 0.3125, 0.3125, 0.3438, 0.75, 0.3438, 0.8125, 0.3125, 0.8125, 0.3125, 0.75, 0.3438, 0.25, 0.3438, 0.3125, 0.3125, 0.3125, 0.3125, 0.25, 0.3438, 0.6875, 0.3438, 0.75, 0.3125, 0.75, 0.3125, 0.6875, 0.3125, 0.875, 0.3125, 0.9375, 0.2812, 0.9375, 0.2812, 0.875, 0.3125, 0.375, 0.3125, 0.4375, 0.2812, 0.4375, 0.2812, 0.375, 0.3125, 0.8125, 0.3125, 0.875, 0.2812, 0.875, 0.2812, 0.8125, 0.3125, 0.3125, 0.3125, 0.375, 0.2812, 0.375, 0.2812, 0.3125, 0.3125, 0.75, 0.3125, 0.8125, 0.2812, 0.8125, 0.2812, 0.75, 0.3125, 0.25, 0.3125, 0.3125, 0.2812, 0.3125, 0.2812, 0.25, 0.3125, 0.6875, 0.3125, 0.75, 0.2812, 0.75, 0.2812, 0.6875, 0.3125, 0.1875, 0.3125, 0.25, 0.2812, 0.25, 0.2812, 0.1875, 0.3125, 0.625, 0.3125, 0.6875, 0.2812, 0.6875, 0.2812, 0.625, 0.3125, 0.125, 0.3125, 0.1875, 0.2812, 0.1875, 0.2812, 0.125, 0.3125, 0.5625, 0.3125, 0.625, 0.2812, 0.625, 0.2812, 0.5625, 0.3125, 0.0625, 0.3125, 0.125, 0.2812, 0.125, 0.2812, 0.0625, 0.3125, 0.5, 0.3125, 0.5625, 0.2812, 0.5625, 0.2812, 0.5, 0.3125, 0.9375, 0.2969, 1.0, 0.2812, 0.9375, 0.2969, 0.0, 0.3125, 0.0625, 0.2812, 0.0625, 0.3125, 0.4375, 0.3125, 0.5, 0.2812, 0.5, 0.2812, 0.4375, 0.2812, 0.625, 0.2812, 0.6875, 0.25, 0.6875, 0.25, 0.625, 0.2812, 0.125, 0.2812, 0.1875, 0.25, 0.1875, 0.25, 0.125, 0.2812, 0.5625, 0.2812, 0.625, 0.25, 0.625, 0.25, 0.5625, 0.2812, 0.0625, 0.2812, 0.125, 0.25, 0.125, 0.25, 0.0625, 0.2812, 0.5, 0.2812, 0.5625, 0.25, 0.5625, 0.25, 0.5, 0.2812, 0.9375, 0.2656, 1.0, 0.25, 0.9375, 0.2656, 0.0, 0.2812, 0.0625, 0.25, 0.0625, 0.2812, 0.4375, 0.2812, 0.5, 0.25, 0.5, 0.25, 0.4375, 0.2812, 0.875, 0.2812, 0.9375, 0.25, 0.9375, 0.25, 0.875, 0.2812, 0.375, 0.2812, 0.4375, 0.25, 0.4375, 0.25, 0.375, 0.2812, 0.8125, 0.2812, 0.875, 0.25, 0.875, 0.25, 0.8125, 0.2812, 0.3125, 0.2812, 0.375, 0.25, 0.375, 0.25, 0.3125, 0.2812, 0.75, 0.2812, 0.8125, 0.25, 0.8125, 0.25, 0.75, 0.2812, 0.25, 0.2812, 0.3125, 0.25, 0.3125, 0.25, 0.25, 0.2812, 0.6875, 0.2812, 0.75, 0.25, 0.75, 0.25, 0.6875, 0.2812, 0.1875, 0.2812, 0.25, 0.25, 0.25, 0.25, 0.1875, 0.25, 0.375, 0.25, 0.4375, 0.2188, 0.4375, 0.2188, 0.375, 0.25, 0.8125, 0.25, 0.875, 0.2188, 0.875, 0.2188, 0.8125, 0.25, 0.3125, 0.25, 0.375, 0.2188, 0.375, 0.2188, 0.3125, 0.25, 0.75, 0.25, 0.8125, 0.2188, 0.8125, 0.2188, 0.75, 0.25, 0.25, 0.25, 0.3125, 0.2188, 0.3125, 0.2188, 0.25, 0.25, 0.6875, 0.25, 0.75, 0.2188, 0.75, 0.2188, 0.6875, 0.25, 0.1875, 0.25, 0.25, 0.2188, 0.25, 0.2188, 0.1875, 0.25, 0.625, 0.25, 0.6875, 0.2188, 0.6875, 0.2188, 0.625, 0.25, 0.125, 0.25, 0.1875, 0.2188, 0.1875, 0.2188, 0.125, 0.25, 0.5625, 0.25, 0.625, 0.2188, 0.625, 0.2188, 0.5625, 0.25, 0.0625, 0.25, 0.125, 0.2188, 0.125, 0.2188, 0.0625, 0.25, 0.5, 0.25, 0.5625, 0.2188, 0.5625, 0.2187, 0.5, 0.25, 0.9375, 0.2344, 1.0, 0.2188, 0.9375, 0.2344, 0.0, 0.25, 0.0625, 0.2188, 0.0625, 0.25, 0.4375, 0.25, 0.5, 0.2187, 0.5, 0.2188, 0.4375, 0.25, 0.875, 0.25, 0.9375, 0.2188, 0.9375, 0.2188, 0.875, 0.2188, 0.125, 0.2188, 0.1875, 0.1875, 0.1875, 0.1875, 0.125, 0.2188, 0.5625, 0.2188, 0.625, 0.1875, 0.625, 0.1875, 0.5625, 0.2188, 0.0625, 0.2188, 0.125, 0.1875, 0.125, 0.1875, 0.0625, 0.2187, 0.5, 0.2188, 0.5625, 0.1875, 0.5625, 0.1875, 0.5, 0.2188, 0.9375, 0.2031, 1.0, 0.1875, 0.9375, 0.2031, 0.0, 0.2188, 0.0625, 0.1875, 0.0625, 0.2188, 0.4375, 0.2187, 0.5, 0.1875, 0.5, 0.1875, 0.4375, 0.2188, 0.875, 0.2188, 0.9375, 0.1875, 0.9375, 0.1875, 0.875, 0.2188, 0.375, 0.2188, 0.4375, 0.1875, 0.4375, 0.1875, 0.375, 0.2188, 0.8125, 0.2188, 0.875, 0.1875, 0.875, 0.1875, 0.8125, 0.2188, 0.3125, 0.2188, 0.375, 0.1875, 0.375, 0.1875, 0.3125, 0.2188, 0.75, 0.2188, 0.8125, 0.1875, 0.8125, 0.1875, 0.75, 0.2188, 0.25, 0.2188, 0.3125, 0.1875, 0.3125, 0.1875, 0.25, 0.2188, 0.6875, 0.2188, 0.75, 0.1875, 0.75, 0.1875, 0.6875, 0.2188, 0.1875, 0.2188, 0.25, 0.1875, 0.25, 0.1875, 0.1875, 0.2188, 0.625, 0.2188, 0.6875, 0.1875, 0.6875, 0.1875, 0.625, 0.1875, 0.8125, 0.1875, 0.875, 0.1563, 0.875, 0.1562, 0.8125, 0.1875, 0.3125, 0.1875, 0.375, 0.1562, 0.375, 0.1563, 0.3125, 0.1875, 0.75, 0.1875, 0.8125, 0.1562, 0.8125, 0.1563, 0.75, 0.1875, 0.25, 0.1875, 0.3125, 0.1563, 0.3125, 0.1563, 0.25, 0.1875, 0.6875, 0.1875, 0.75, 0.1563, 0.75, 0.1563, 0.6875, 0.1875, 0.1875, 0.1875, 0.25, 0.1563, 0.25, 0.1562, 0.1875, 0.1875, 0.625, 0.1875, 0.6875, 0.1563, 0.6875, 0.1563, 0.625, 0.1875, 0.125, 0.1875, 0.1875, 0.1562, 0.1875, 0.1563, 0.125, 0.1875, 0.5625, 0.1875, 0.625, 0.1563, 0.625, 0.1563, 0.5625, 0.1875, 0.0625, 0.1875, 0.125, 0.1563, 0.125, 0.1563, 0.0625, 0.1875, 0.5, 0.1875, 0.5625, 0.1563, 0.5625, 0.1562, 0.5, 0.1875, 0.9375, 0.1719, 1.0, 0.1563, 0.9375, 0.1719, 0.0, 0.1875, 0.0625, 0.1563, 0.0625, 0.1875, 0.4375, 0.1875, 0.5, 0.1562, 0.5, 0.1563, 0.4375, 0.1875, 0.875, 0.1875, 0.9375, 0.1563, 0.9375, 0.1563, 0.875, 0.1875, 0.375, 0.1875, 0.4375, 0.1563, 0.4375, 0.1562, 0.375, 0.1563, 0.5625, 0.1563, 0.625, 0.125, 0.625, 0.125, 0.5625, 0.1563, 0.0625, 0.1563, 0.125, 0.125, 0.125, 0.125, 0.0625, 0.1562, 0.5, 0.1563, 0.5625, 0.125, 0.5625, 0.125, 0.5, 0.1563, 0.9375, 0.1406, 1.0, 0.125, 0.9375, 0.1406, 0.0, 0.1563, 0.0625, 0.125, 0.0625, 0.1563, 0.4375, 0.1562, 0.5, 0.125, 0.5, 0.125, 0.4375, 0.1563, 0.875, 0.1563, 0.9375, 0.125, 0.9375, 0.125, 0.875, 0.1562, 0.375, 0.1563, 0.4375, 0.125, 0.4375, 0.125, 0.375, 0.1562, 0.8125, 0.1563, 0.875, 0.125, 0.875, 0.125, 0.8125, 0.1563, 0.3125, 0.1562, 0.375, 0.125, 0.375, 0.125, 0.3125, 0.1563, 0.75, 0.1562, 0.8125, 0.125, 0.8125, 0.125, 0.75, 0.1563, 0.25, 0.1563, 0.3125, 0.125, 0.3125, 0.125, 0.25, 0.1563, 0.6875, 0.1563, 0.75, 0.125, 0.75, 0.125, 0.6875, 0.1562, 0.1875, 0.1563, 0.25, 0.125, 0.25, 0.125, 0.1875, 0.1563, 0.625, 0.1563, 0.6875, 0.125, 0.6875, 0.125, 0.625, 0.1563, 0.125, 0.1562, 0.1875, 0.125, 0.1875, 0.125, 0.125, 0.125, 0.3125, 0.125, 0.375, 0.09375, 0.375, 0.09375, 0.3125, 0.125, 0.75, 0.125, 0.8125, 0.09375, 0.8125, 0.09375, 0.75, 0.125, 0.25, 0.125, 0.3125, 0.09375, 0.3125, 0.09375, 0.25, 0.125, 0.6875, 0.125, 0.75, 0.09375, 0.75, 0.09375, 0.6875, 0.125, 0.1875, 0.125, 0.25, 0.09375, 0.25, 0.09375, 0.1875, 0.125, 0.625, 0.125, 0.6875, 0.09375, 0.6875, 0.09375, 0.625, 0.125, 0.125, 0.125, 0.1875, 0.09375, 0.1875, 0.09375, 0.125, 0.125, 0.5625, 0.125, 0.625, 0.09375, 0.625, 0.09375, 0.5625, 0.125, 0.0625, 0.125, 0.125, 0.09375, 0.125, 0.09375, 0.0625, 0.125, 0.5, 0.125, 0.5625, 0.09375, 0.5625, 0.09375, 0.5, 0.125, 0.9375, 0.1094, 1.0, 0.09375, 0.9375, 0.1094, 0.0, 0.125, 0.0625, 0.09375, 0.0625, 0.125, 0.4375, 0.125, 0.5, 0.09375, 0.5, 0.09375, 0.4375, 0.125, 0.875, 0.125, 0.9375, 0.09375, 0.9375, 0.09375, 0.875, 0.125, 0.375, 0.125, 0.4375, 0.09375, 0.4375, 0.09375, 0.375, 0.125, 0.8125, 0.125, 0.875, 0.09375, 0.875, 0.09375, 0.8125, 0.09375, 0.0625, 0.09375, 0.125, 0.0625, 0.125, 0.0625, 0.0625, 0.09375, 0.5, 0.09375, 0.5625, 0.0625, 0.5625, 0.0625, 0.5, 0.09375, 0.9375, 0.07813, 1.0, 0.0625, 0.9375, 0.07813, 0.0, 0.09375, 0.0625, 0.0625, 0.0625, 0.09375, 0.4375, 0.09375, 0.5, 0.0625, 0.5, 0.0625, 0.4375, 0.09375, 0.875, 0.09375, 0.9375, 0.0625, 0.9375, 0.0625, 0.875, 0.09375, 0.375, 0.09375, 0.4375, 0.0625, 0.4375, 0.0625, 0.375, 0.09375, 0.8125, 0.09375, 0.875, 0.0625, 0.875, 0.0625, 0.8125, 0.09375, 0.3125, 0.09375, 0.375, 0.0625, 0.375, 0.0625, 0.3125, 0.09375, 0.75, 0.09375, 0.8125, 0.0625, 0.8125, 0.0625, 0.75, 0.09375, 0.25, 0.09375, 0.3125, 0.0625, 0.3125, 0.0625, 0.25, 0.09375, 0.6875, 0.09375, 0.75, 0.0625, 0.75, 0.0625, 0.6875, 0.09375, 0.1875, 0.09375, 0.25, 0.0625, 0.25, 0.0625, 0.1875, 0.09375, 0.625, 0.09375, 0.6875, 0.0625, 0.6875, 0.0625, 0.625, 0.09375, 0.125, 0.09375, 0.1875, 0.0625, 0.1875, 0.0625, 0.125, 0.09375, 0.5625, 0.09375, 0.625, 0.0625, 0.625, 0.0625, 0.5625, 0.0625, 0.25, 0.0625, 0.3125, 0.03125, 0.3125, 0.03125, 0.25, 0.0625, 0.6875, 0.0625, 0.75, 0.03125, 0.75, 0.03125, 0.6875, 0.0625, 0.1875, 0.0625, 0.25, 0.03125, 0.25, 0.03125, 0.1875, 0.0625, 0.625, 0.0625, 0.6875, 0.03125, 0.6875, 0.03125, 0.625, 0.0625, 0.125, 0.0625, 0.1875, 0.03125, 0.1875, 0.03125, 0.125, 0.0625, 0.5625, 0.0625, 0.625, 0.03125, 0.625, 0.03125, 0.5625, 0.0625, 0.0625, 0.0625, 0.125, 0.03125, 0.125, 0.03125, 0.0625, 0.0625, 0.5, 0.0625, 0.5625, 0.03125, 0.5625, 0.03125, 0.5, 0.0625, 0.9375, 0.04688, 1.0, 0.03125, 0.9375, 0.04688, 0.0, 0.0625, 0.0625, 0.03125, 0.0625, 0.0625, 0.4375, 0.0625, 0.5, 0.03125, 0.5, 0.03125, 0.4375, 0.0625, 0.875, 0.0625, 0.9375, 0.03125, 0.9375, 0.03125, 0.875, 0.0625, 0.375, 0.0625, 0.4375, 0.03125, 0.4375, 0.03125, 0.375, 0.0625, 0.8125, 0.0625, 0.875, 0.03125, 0.875, 0.03125, 0.8125, 0.0625, 0.3125, 0.0625, 0.375, 0.03125, 0.375, 0.03125, 0.3125, 0.0625, 0.75, 0.0625, 0.8125, 0.03125, 0.8125, 0.03125, 0.75, 0.03125, 0.9375, 0.01563, 1.0, 8.941e-08, 0.9375, 0.01563, 0.0, 0.03125, 0.0625, 8.941e-08, 0.0625, 0.03125, 0.4375, 0.03125, 0.5, 0.0, 0.5, 0.0, 0.4375, 0.03125, 0.875, 0.03125, 0.9375, 8.941e-08, 0.9375, 2.98e-08, 0.875, 0.03125, 0.375, 0.03125, 0.4375, 0.0, 0.4375, 0.0, 0.375, 0.03125, 0.8125, 0.03125, 0.875, 2.98e-08, 0.875, 0.0, 0.8125, 0.03125, 0.3125, 0.03125, 0.375, 0.0, 0.375, 2.98e-08, 0.3125, 0.03125, 0.75, 0.03125, 0.8125, 0.0, 0.8125, 2.98e-08, 0.75, 0.03125, 0.25, 0.03125, 0.3125, 2.98e-08, 0.3125, 2.98e-08, 0.25, 0.03125, 0.6875, 0.03125, 0.75, 2.98e-08, 0.75, 2.98e-08, 0.6875, 0.03125, 0.1875, 0.03125, 0.25, 2.98e-08, 0.25, 0.0, 0.1875, 0.03125, 0.625, 0.03125, 0.6875, 2.98e-08, 0.6875, 2.98e-08, 0.625, 0.03125, 0.125, 0.03125, 0.1875, 0.0, 0.1875, 2.98e-08, 0.125, 0.03125, 0.5625, 0.03125, 0.625, 2.98e-08, 0.625, 0.0, 0.5625, 0.03125, 0.0625, 0.03125, 0.125, 2.98e-08, 0.125, 8.941e-08, 0.0625, 0.03125, 0.5, 0.03125, 0.5625, 0.0, 0.5625, 0.0, 0.5, 1.0, 0.6875, 1.0, 0.75, 0.9688, 0.75, 0.9688, 0.6875, 1.0, 0.1875, 1.0, 0.25, 0.9688, 0.25, 0.9688, 0.1875, 1.0, 0.625, 1.0, 0.6875, 0.9688, 0.6875, 0.9688, 0.625, 1.0, 0.125, 1.0, 0.1875, 0.9688, 0.1875, 0.9688, 0.125, 1.0, 0.5625, 1.0, 0.625, 0.9688, 0.625, 0.9688, 0.5625, 1.0, 0.0625, 1.0, 0.125, 0.9688, 0.125, 0.9688, 0.0625, 1.0, 0.5, 1.0, 0.5625, 0.9688, 0.5625, 0.9687, 0.5, 1.0, 0.9375, 0.9844, 1.0, 0.9688, 0.9375, 0.9844, 0.0, 1.0, 0.0625, 0.9688, 0.0625, 1.0, 0.4375, 1.0, 0.5, 0.9687, 0.5, 0.9688, 0.4375, 1.0, 0.875, 1.0, 0.9375, 0.9688, 0.9375, 0.9688, 0.875, 1.0, 0.375, 1.0, 0.4375, 0.9688, 0.4375, 0.9687, 0.375, 1.0, 0.8125, 1.0, 0.875, 0.9688, 0.875, 0.9688, 0.8125, 1.0, 0.3125, 1.0, 0.375, 0.9687, 0.375, 0.9688, 0.3125, 1.0, 0.75, 1.0, 0.8125, 0.9688, 0.8125, 0.9688, 0.75, 1.0, 0.25, 1.0, 0.3125, 0.9688, 0.3125, 0.9688, 0.25, 0.9688, 0.4375, 0.9687, 0.5, 0.9375, 0.5, 0.9375, 0.4375, 0.9688, 0.875, 0.9688, 0.9375, 0.9375, 0.9375, 0.9375, 0.875, 0.9687, 0.375, 0.9688, 0.4375, 0.9375, 0.4375, 0.9375, 0.375, 0.9688, 0.8125, 0.9688, 0.875, 0.9375, 0.875, 0.9375, 0.8125, 0.9688, 0.3125, 0.9687, 0.375, 0.9375, 0.375, 0.9375, 0.3125, 0.9688, 0.75, 0.9688, 0.8125, 0.9375, 0.8125, 0.9375, 0.75, 0.9688, 0.25, 0.9688, 0.3125, 0.9375, 0.3125, 0.9375, 0.25, 0.9688, 0.6875, 0.9688, 0.75, 0.9375, 0.75, 0.9375, 0.6875, 0.9688, 0.1875, 0.9688, 0.25, 0.9375, 0.25, 0.9375, 0.1875, 0.9688, 0.625, 0.9688, 0.6875, 0.9375, 0.6875, 0.9375, 0.625, 0.9688, 0.125, 0.9688, 0.1875, 0.9375, 0.1875, 0.9375, 0.125, 0.9688, 0.5625, 0.9688, 0.625, 0.9375, 0.625, 0.9375, 0.5625, 0.9688, 0.0625, 0.9688, 0.125, 0.9375, 0.125, 0.9375, 0.0625, 0.9687, 0.5, 0.9688, 0.5625, 0.9375, 0.5625, 0.9375, 0.5, 0.9688, 0.9375, 0.9531, 1.0, 0.9375, 0.9375, 0.9531, 0.0, 0.9688, 0.0625, 0.9375, 0.0625, 0.9375, 0.1875, 0.9375, 0.25, 0.9062, 0.25, 0.9062, 0.1875, 0.9375, 0.625, 0.9375, 0.6875, 0.9062, 0.6875, 0.9062, 0.625, 0.9375, 0.125, 0.9375, 0.1875, 0.9062, 0.1875, 0.9062, 0.125, 0.9375, 0.5625, 0.9375, 0.625, 0.9062, 0.625, 0.9062, 0.5625, 0.9375, 0.0625, 0.9375, 0.125, 0.9062, 0.125, 0.9062, 0.0625, 0.9375, 0.5, 0.9375, 0.5625, 0.9062, 0.5625, 0.9062, 0.5, 0.9375, 0.9375, 0.9219, 1.0, 0.9062, 0.9375, 0.9219, 0.0, 0.9375, 0.0625, 0.9062, 0.0625, 0.9375, 0.4375, 0.9375, 0.5, 0.9062, 0.5, 0.9062, 0.4375, 0.9375, 0.875, 0.9375, 0.9375, 0.9062, 0.9375, 0.9062, 0.875, 0.9375, 0.375, 0.9375, 0.4375, 0.9062, 0.4375, 0.9062, 0.375, 0.9375, 0.8125, 0.9375, 0.875, 0.9062, 0.875, 0.9062, 0.8125, 0.9375, 0.3125, 0.9375, 0.375, 0.9062, 0.375, 0.9062, 0.3125, 0.9375, 0.75, 0.9375, 0.8125, 0.9062, 0.8125, 0.9062, 0.75, 0.9375, 0.25, 0.9375, 0.3125, 0.9062, 0.3125, 0.9062, 0.25, 0.9375, 0.6875, 0.9375, 0.75, 0.9062, 0.75, 0.9062, 0.6875, 0.9062, 0.875, 0.9062, 0.9375, 0.875, 0.9375, 0.875, 0.875, 0.9062, 0.375, 0.9062, 0.4375, 0.875, 0.4375, 0.875, 0.375, 0.9062, 0.8125, 0.9062, 0.875, 0.875, 0.875, 0.875, 0.8125, 0.9062, 0.3125, 0.9062, 0.375, 0.875, 0.375, 0.875, 0.3125, 0.9062, 0.75, 0.9062, 0.8125, 0.875, 0.8125, 0.875, 0.75, 0.9062, 0.25, 0.9062, 0.3125, 0.875, 0.3125, 0.875, 0.25, 0.9062, 0.6875, 0.9062, 0.75, 0.875, 0.75, 0.875, 0.6875, 0.9062, 0.1875, 0.9062, 0.25, 0.875, 0.25, 0.875, 0.1875, 0.9062, 0.625, 0.9062, 0.6875, 0.875, 0.6875, 0.875, 0.625, 0.9062, 0.125, 0.9062, 0.1875, 0.875, 0.1875, 0.875, 0.125, 0.9062, 0.5625, 0.9062, 0.625, 0.875, 0.625, 0.875, 0.5625, 0.9062, 0.0625, 0.9062, 0.125, 0.875, 0.125, 0.875, 0.0625, 0.9062, 0.5, 0.9062, 0.5625, 0.875, 0.5625, 0.875, 0.5, 0.9062, 0.9375, 0.8906, 1.0, 0.875, 0.9375, 0.8906, 0.0, 0.9062, 0.0625, 0.875, 0.0625, 0.9062, 0.4375, 0.9062, 0.5, 0.875, 0.5, 0.875, 0.4375, 0.875, 0.625, 0.875, 0.6875, 0.8438, 0.6875, 0.8438, 0.625, 0.875, 0.125, 0.875, 0.1875, 0.8438, 0.1875, 0.8438, 0.125, 0.875, 0.5625, 0.875, 0.625, 0.8438, 0.625, 0.8438, 0.5625, 0.875, 0.0625, 0.875, 0.125, 0.8438, 0.125, 0.8438, 0.0625, 0.875, 0.5, 0.875, 0.5625, 0.8438, 0.5625, 0.8437, 0.5, 0.875, 0.9375, 0.8594, 1.0, 0.8438, 0.9375, 0.8594, 0.0, 0.875, 0.0625, 0.8438, 0.0625, 0.875, 0.4375, 0.875, 0.5, 0.8437, 0.5, 0.8438, 0.4375, 0.875, 0.875, 0.875, 0.9375, 0.8438, 0.9375, 0.8438, 0.875, 0.875, 0.375, 0.875, 0.4375, 0.8438, 0.4375, 0.8438, 0.375, 0.875, 0.8125, 0.875, 0.875, 0.8438, 0.875, 0.8438, 0.8125, 0.875, 0.3125, 0.875, 0.375, 0.8438, 0.375, 0.8438, 0.3125, 0.875, 0.75, 0.875, 0.8125, 0.8438, 0.8125, 0.8438, 0.75, 0.875, 0.25, 0.875, 0.3125, 0.8438, 0.3125, 0.8438, 0.25, 0.875, 0.6875, 0.875, 0.75, 0.8438, 0.75, 0.8438, 0.6875, 0.875, 0.1875, 0.875, 0.25, 0.8438, 0.25, 0.8438, 0.1875, 0.8438, 0.375, 0.8438, 0.4375, 0.8125, 0.4375, 0.8125, 0.375, 0.8438, 0.8125, 0.8438, 0.875, 0.8125, 0.875, 0.8125, 0.8125, 0.8438, 0.3125, 0.8438, 0.375, 0.8125, 0.375, 0.8125, 0.3125, 0.8438, 0.75, 0.8438, 0.8125, 0.8125, 0.8125, 0.8125, 0.75, 0.8438, 0.25, 0.8438, 0.3125, 0.8125, 0.3125, 0.8125, 0.25, 0.8438, 0.6875, 0.8438, 0.75, 0.8125, 0.75, 0.8125, 0.6875, 0.8438, 0.1875, 0.8438, 0.25, 0.8125, 0.25, 0.8125, 0.1875, 0.8438, 0.625, 0.8438, 0.6875, 0.8125, 0.6875, 0.8125, 0.625, 0.8438, 0.125, 0.8438, 0.1875, 0.8125, 0.1875, 0.8125, 0.125, 0.8438, 0.5625, 0.8438, 0.625, 0.8125, 0.625, 0.8125, 0.5625, 0.8438, 0.0625, 0.8438, 0.125, 0.8125, 0.125, 0.8125, 0.0625, 0.8437, 0.5, 0.8438, 0.5625, 0.8125, 0.5625, 0.8125, 0.5, 0.8438, 0.9375, 0.8281, 1.0, 0.8125, 0.9375, 0.8281, 0.0, 0.8438, 0.0625, 0.8125, 0.0625, 0.8438, 0.4375, 0.8437, 0.5, 0.8125, 0.5, 0.8125, 0.4375, 0.8438, 0.875, 0.8438, 0.9375, 0.8125, 0.9375, 0.8125, 0.875, 0.8125, 0.125, 0.8125, 0.1875, 0.7812, 0.1875, 0.7812, 0.125, 0.8125, 0.5625, 0.8125, 0.625, 0.7812, 0.625, 0.7812, 0.5625, 0.8125, 0.0625, 0.8125, 0.125, 0.7812, 0.125, 0.7812, 0.0625, 0.8125, 0.5, 0.8125, 0.5625, 0.7812, 0.5625, 0.7812, 0.5, 0.8125, 0.9375, 0.7969, 1.0, 0.7812, 0.9375, 0.7969, 0.0, 0.8125, 0.0625, 0.7812, 0.0625, 0.8125, 0.4375, 0.8125, 0.5, 0.7812, 0.5, 0.7812, 0.4375, 0.8125, 0.875, 0.8125, 0.9375, 0.7812, 0.9375, 0.7812, 0.875, 0.8125, 0.375, 0.8125, 0.4375, 0.7812, 0.4375, 0.7812, 0.375, 0.8125, 0.8125, 0.8125, 0.875, 0.7812, 0.875, 0.7812, 0.8125, 0.8125, 0.3125, 0.8125, 0.375, 0.7812, 0.375, 0.7812, 0.3125, 0.8125, 0.75, 0.8125, 0.8125, 0.7812, 0.8125, 0.7812, 0.75, 0.8125, 0.25, 0.8125, 0.3125, 0.7812, 0.3125, 0.7812, 0.25, 0.8125, 0.6875, 0.8125, 0.75, 0.7812, 0.75, 0.7812, 0.6875, 0.8125, 0.1875, 0.8125, 0.25, 0.7812, 0.25, 0.7812, 0.1875, 0.8125, 0.625, 0.8125, 0.6875, 0.7812, 0.6875, 0.7812, 0.625, 0.7812, 0.3125, 0.7812, 0.375, 0.75, 0.375, 0.75, 0.3125, 0.7812, 0.75, 0.7812, 0.8125, 0.75, 0.8125, 0.75, 0.75, 0.7812, 0.25, 0.7812, 0.3125, 0.75, 0.3125, 0.75, 0.25, 0.7812, 0.6875, 0.7812, 0.75, 0.75, 0.75, 0.75, 0.6875, 0.7812, 0.1875, 0.7812, 0.25, 0.75, 0.25, 0.75, 0.1875, 0.7812, 0.625, 0.7812, 0.6875, 0.75, 0.6875, 0.75, 0.625, 0.7812, 0.125, 0.7812, 0.1875, 0.75, 0.1875, 0.75, 0.125, 0.7812, 0.5625, 0.7812, 0.625, 0.75, 0.625, 0.75, 0.5625, 0.7812, 0.0625, 0.7812, 0.125, 0.75, 0.125, 0.75, 0.0625, 0.7812, 0.5, 0.7812, 0.5625, 0.75, 0.5625, 0.75, 0.5, 0.7812, 0.9375, 0.7656, 1.0, 0.75, 0.9375, 0.7656, 0.0, 0.7812, 0.0625, 0.75, 0.0625, 0.7812, 0.4375, 0.7812, 0.5, 0.75, 0.5, 0.75, 0.4375, 0.7812, 0.875, 0.7812, 0.9375, 0.75, 0.9375, 0.75, 0.875, 0.7812, 0.375, 0.7812, 0.4375, 0.75, 0.4375, 0.75, 0.375, 0.7812, 0.8125, 0.7812, 0.875, 0.75, 0.875, 0.75, 0.8125])
me_sphere.materials.append(mat_material_005)
me_sphere.use_remesh_fix_poles = True
me_sphere.use_remesh_preserve_attributes = False
me_sphere.update()

# ---- objects
ob_cube = bpy.data.objects.new('Cube', me_cube_001)
ob_cube_001 = bpy.data.objects.new('Cube.001', me_cube)
ob_cube_011 = bpy.data.objects.new('Cube.011', me_cube_002)
ob_cube_002 = bpy.data.objects.new('Cube.002', me_cube_003)
ob_cube_003 = bpy.data.objects.new('Cube.003', me_cube_004)
ob_cube_004 = bpy.data.objects.new('Cube.004', me_cube_005)
ob_cube_005 = bpy.data.objects.new('Cube.005', me_cube_006)
ob_cube_006 = bpy.data.objects.new('Cube.006', me_cube_007)
ob_cube_007 = bpy.data.objects.new('Cube.007', me_cube_008)
ob_cube_008 = bpy.data.objects.new('Cube.008', me_cube_009)
ob_cube_009 = bpy.data.objects.new('Cube.009', me_cube_010)
ob_cube_010 = bpy.data.objects.new('Cube.010', me_cube_011)
ob_cube_021 = bpy.data.objects.new('Cube.021', me_cube_021)
ob_cube_020 = bpy.data.objects.new('Cube.020', me_cube_020)
ob_cube_019 = bpy.data.objects.new('Cube.019', me_cube_019)
ob_cube_018 = bpy.data.objects.new('Cube.018', me_cube_018)
ob_cube_017 = bpy.data.objects.new('Cube.017', me_cube_017)
ob_cube_016 = bpy.data.objects.new('Cube.016', me_cube_016)
ob_cube_015 = bpy.data.objects.new('Cube.015', me_cube_015)
ob_cube_014 = bpy.data.objects.new('Cube.014', me_cube_014)
ob_cube_013 = bpy.data.objects.new('Cube.013', me_cube_013)
ob_cube_012 = bpy.data.objects.new('Cube.012', me_cube_012)
ob_cone = bpy.data.objects.new('Cone', me_cone)
ob_sphere = bpy.data.objects.new('Sphere', me_sphere)

# ---- transforms, parenting, visibility, modifiers, constraints
ob_cube.location = (-0.03465, 0.147, 0.0184)
ob_cube_001.location = (-0.1039, -0.6869, 0.1164)
ob_cube_011.location = (-0.01244, 0.329, 0.4928)
ob_cube_002.location = (0.08393, 0.1833, 0.4928)
ob_cube_003.location = (0.2178, 0.02792, 0.4928)
ob_cube_004.location = (0.3031, -0.1401, 0.4928)
ob_cube_005.location = (0.4109, -0.2864, 0.4928)
ob_cube_006.location = (-0.1193, 0.4405, 0.4928)
ob_cube_007.location = (-0.2252, 0.5705, 0.4928)
ob_cube_008.location = (-0.5049, 0.572, 0.4928)
ob_cube_009.location = (-0.4054, 0.7423, 0.4928)
ob_cube_010.location = (0.4193, -0.4735, 0.4928)
ob_cube_010.rotation_euler = (0.0, -0.0, 3.18)
ob_cube_021.location = (0.08393, 0.1833, 0.1203)
ob_cube_020.location = (0.2178, 0.02792, 0.1203)
ob_cube_019.location = (0.3031, -0.1401, 0.1203)
ob_cube_018.location = (0.4109, -0.2864, 0.1203)
ob_cube_017.location = (-0.1193, 0.4405, 0.1203)
ob_cube_016.location = (-0.2252, 0.5705, 0.1203)
ob_cube_015.location = (-0.5049, 0.572, 0.1203)
ob_cube_014.location = (-0.4054, 0.7423, 0.1203)
ob_cube_013.location = (0.4193, -0.4735, 0.1203)
ob_cube_013.rotation_euler = (0.0, -0.0, 3.18)
ob_cube_012.location = (-0.01244, 0.329, 0.1203)
ob_cone.location = (-0.01019, 0.1668, 1.464)
ob_sphere.location = (-0.003563, 0.1678, 1.197)
ob_sphere.rotation_euler = (0.0, 3.142, -0.0)
ob_sphere.scale = (-1.428, -1.428, -1.428)

# ---- collection membership
col_collection.objects.link(ob_cube)
col_collection.objects.link(ob_cube_001)
col_collection.objects.link(ob_cube_011)
col_collection.objects.link(ob_cube_002)
col_collection.objects.link(ob_cube_003)
col_collection.objects.link(ob_cube_004)
col_collection.objects.link(ob_cube_005)
col_collection.objects.link(ob_cube_006)
col_collection.objects.link(ob_cube_007)
col_collection.objects.link(ob_cube_008)
col_collection.objects.link(ob_cube_009)
col_collection.objects.link(ob_cube_010)
col_collection.objects.link(ob_cube_021)
col_collection.objects.link(ob_cube_020)
col_collection.objects.link(ob_cube_019)
col_collection.objects.link(ob_cube_018)
col_collection.objects.link(ob_cube_017)
col_collection.objects.link(ob_cube_016)
col_collection.objects.link(ob_cube_015)
col_collection.objects.link(ob_cube_014)
col_collection.objects.link(ob_cube_013)
col_collection.objects.link(ob_cube_012)
col_collection.objects.link(ob_cone)
col_collection.objects.link(ob_sphere)

# ---- scene / render settings (as saved in the file)
scene.frame_start = 0; scene.frame_end = 240; scene.frame_set(212)
scene.render.engine = 'BLENDER_EEVEE_NEXT'
scene.cycles.use_denoising = False
scene.cycles.samples = 128
scene.cycles.sampling_pattern = 'TABULATED_SOBOL'
scene.cycles.use_adaptive_sampling = False
scene.cycles.use_light_tree = False
scene.view_settings.view_transform = 'Filmic'
bpy.context.view_layer.update()

# ---- added for rendering (the .blend has no active camera and no usable light): camera, sun
cam_auto = bpy.data.cameras.new('AutoCamera')
cam_auto.lens = 50.0
cam_auto.sensor_width = 36.0
cam_auto.clip_end = 1000.0
ob_auto_camera = bpy.data.objects.new('AutoCamera', cam_auto)
scene.collection.objects.link(ob_auto_camera)
ob_auto_camera.location = (3.22315, -3.76237, 3.49448)
ob_auto_camera.rotation_euler = (1.09748, -7.21219e-08, 0.694738)
scene.camera = ob_auto_camera
light_auto_sun = bpy.data.lights.new('AutoSun', 'SUN')
light_auto_sun.energy = 3.0
light_auto_sun.angle = 0.0523599
ob_auto_sun = bpy.data.objects.new('AutoSun', light_auto_sun)
scene.collection.objects.link(ob_auto_sun)
ob_auto_sun.rotation_euler = (0.872665, 0.174533, 0.523599)
bpy.context.view_layer.update()

